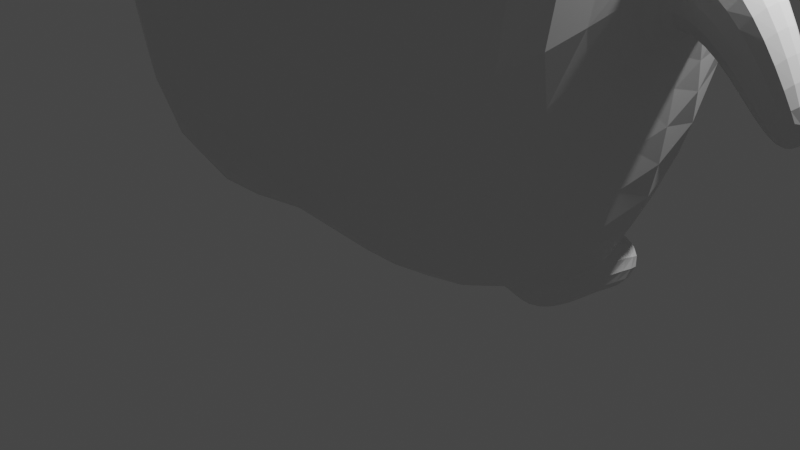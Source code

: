 # Source: lemming.blend  (saved by Blender 3.3.6; exported with 4.5.12 LTS)
import bpy
from mathutils import Matrix  # noqa: F401  (used for matrix-valued properties, if any)

bpy.ops.wm.read_factory_settings(use_empty=True)
scene = bpy.context.scene
scene.name = 'Scene'

# ---- collections
col_collection = bpy.data.collections.new('Collection'); scene.collection.children.link(col_collection)
col_backup = bpy.data.collections.new('backup'); scene.collection.children.link(col_backup)

# ---- materials (node trees are filled in below, after node groups)
mat_material = bpy.data.materials.new('Material')
mat_material.alpha_threshold = 0.0
mat_material.use_transparent_shadow = False
mat_material.roughness = 0.5
mat_material.line_color = (0.0, 0.0, 0.0, 1.0)

# ---- material node trees
mat_material.use_nodes = True; mat_material.node_tree.nodes.clear()
_N = mat_material.node_tree.nodes; _L = mat_material.node_tree.links
n0 = _N.new('ShaderNodeOutputMaterial'); n0.name = 'Material Output'; n0.location = (300, 300)
n1 = _N.new('ShaderNodeBsdfPrincipled'); n1.name = 'Principled BSDF'; n1.location = (10, 300)
n1.distribution = 'GGX'
n1.subsurface_method = 'RANDOM_WALK_SKIN'
n1.inputs[3].default_value = 1.45
n1.inputs[27].default_value = (0.0, 0.0, 0.0, 1.0)
n1.inputs[28].default_value = 1.0
_L.new(n1.outputs[0], n0.inputs[0])
n0.is_active_output = True

# ---- world
world_world = bpy.data.worlds.new('World'); scene.world = world_world
world_world.use_nodes = True; world_world.node_tree.nodes.clear()
_N = world_world.node_tree.nodes; _L = world_world.node_tree.links
n0 = _N.new('ShaderNodeOutputWorld'); n0.name = 'World Output'; n0.location = (300, 300)
n1 = _N.new('ShaderNodeBackground'); n1.name = 'Background'; n1.location = (10, 300)
n1.inputs[0].default_value = (0.05088, 0.05088, 0.05088, 1.0)
_L.new(n1.outputs[0], n0.inputs[0])
n0.is_active_output = True
world_world.color = (0.05088, 0.05088, 0.05088)
world_world.use_sun_shadow = False
world_world.sun_shadow_jitter_overblur = 0.0

# ---- cameras
cam_camera = bpy.data.cameras.new('Camera')
cam_camera.clip_end = 100.0
cam_camera.ortho_scale = 7.314

# ---- lights
light_light = bpy.data.lights.new('Light', 'POINT')
light_light.transmission_factor = 0.0
light_light.energy = 1000.0
light_light.shadow_soft_size = 0.1
light_light.shadow_maximum_resolution = 0.006
light_light.use_absolute_resolution = True

# ---- meshes
me_cube = bpy.data.meshes.new('Cube')
me_cube.from_pydata([(-2.839, 0.533, 1.462), (-2.625, 0.482, 0.5251), (-2.839, -0.533, 1.462), (-2.625, -0.482, 0.5251), (-2.166, -1.482, 4.587), (-2.166, 1.482, 4.587), (-0.2441, 2.058, -1.663), (-0.2383, -2.182, 2.029), (-0.2441, -2.058, -1.663), (-0.2383, 2.182, 2.029), (-0.2544, -1.482, 4.996), (-0.2544, 1.482, 4.996), (-1.77, 0.7768, -2.467), (-1.77, -0.0628, -2.467), (-1.142, 0.7768, -2.467), (-1.142, -0.0628, -2.467), (-0.9234, -0.267, -1.851), (-0.9234, 0.9809, -1.851), (-1.858, 0.9809, -1.851), (-1.858, -0.267, -1.851), (-1.142, 1.445, -2.689), (-1.77, 1.445, -2.689), (-0.9234, 1.649, -2.072), (-1.858, 1.649, -2.072), (-2.25, 2.058, -1.651), (-2.25, -2.058, -1.651), (-2.379, -2.182, 2.041), (-2.379, 2.182, 2.041), (-3.231, 0.302, 0.3787), (-3.231, -0.302, 0.3787), (-3.61, -0.334, 0.8291), (-3.61, 0.334, 0.8291), (-2.907, -0.4385, 0.5974), (-2.907, 0.4385, 0.5974), (-3.216, 0.4849, 1.351), (-3.216, -0.4849, 1.351), (-3.721, 0.1895, -0.2418), (-3.721, -0.1895, -0.2418), (-3.96, -0.2096, 0.04081), (-3.96, 0.2096, 0.04081), (-0.8381, 1.811, 3.777), (-0.8381, 1.987, 3.601), (-0.8381, 2.082, 3.371), (-0.8381, 2.094, 3.247), (-0.8381, 2.082, 3.123), (-0.8381, 1.987, 2.893), (-0.8138, 1.578, 3.873), (-0.7904, 1.696, 3.836), (-0.7689, 1.804, 3.777), (-0.7501, 1.899, 3.698), (-0.7346, 1.977, 3.601), (-0.7231, 2.034, 3.491), (-0.716, 2.07, 3.371), (-0.7136, 2.082, 3.247), (-0.716, 2.07, 3.123), (-0.7231, 2.034, 3.003), (-0.7346, 1.977, 2.893), (-0.7501, 1.899, 2.796), (-0.7689, 1.804, 2.717), (-0.7904, 1.696, 2.658), (-0.8138, 1.578, 2.621), (-0.7904, 1.571, 3.873), (-0.7446, 1.682, 3.836), (-0.7024, 1.784, 3.777), (-0.6654, 1.873, 3.698), (-0.6351, 1.946, 3.601), (-0.6125, 2.001, 3.491), (-0.5986, 2.034, 3.371), (-0.5939, 2.046, 3.247), (-0.5986, 2.034, 3.123), (-0.6125, 2.001, 3.003), (-0.6351, 1.946, 2.893), (-0.6654, 1.873, 2.796), (-0.7024, 1.784, 2.717), (-0.7446, 1.682, 2.658), (-0.7904, 1.571, 2.621), (-0.7689, 1.56, 3.873), (-0.7024, 1.659, 3.836), (-0.6412, 1.751, 3.777), (-0.5875, 1.831, 3.698), (-0.5434, 1.897, 3.601), (-0.5106, 1.946, 3.491), (-0.4905, 1.977, 3.371), (-0.4836, 1.987, 3.247), (-0.4905, 1.977, 3.123), (-0.5106, 1.946, 3.003), (-0.5434, 1.897, 2.893), (-0.5875, 1.831, 2.796), (-0.6412, 1.751, 2.717), (-0.7024, 1.659, 2.658), (-0.7689, 1.56, 2.621), (-0.7501, 1.544, 3.873), (-0.6654, 1.629, 3.836), (-0.5875, 1.707, 3.777), (-0.5191, 1.775, 3.698), (-0.463, 1.831, 3.601), (-0.4213, 1.873, 3.491), (-0.3956, 1.899, 3.371), (-0.387, 1.907, 3.247), (-0.3956, 1.899, 3.123), (-0.4213, 1.873, 3.003), (-0.463, 1.831, 2.893), (-0.5191, 1.775, 2.796), (-0.5875, 1.707, 2.717), (-0.6654, 1.629, 2.658), (-0.7501, 1.544, 2.621), (-0.7346, 1.526, 3.873), (-0.6351, 1.592, 3.836), (-0.5434, 1.653, 3.777), (-0.463, 1.707, 3.698), (-0.397, 1.751, 3.601), (-0.348, 1.784, 3.491), (-0.3178, 1.804, 3.371), (-0.3076, 1.811, 3.247), (-0.3178, 1.804, 3.123), (-0.348, 1.784, 3.003), (-0.397, 1.751, 2.893), (-0.463, 1.707, 2.796), (-0.5434, 1.653, 2.717), (-0.6351, 1.592, 2.658), (-0.7346, 1.526, 2.621), (-0.8381, 1.456, 3.885), (-0.7231, 1.504, 3.873), (-0.6125, 1.55, 3.836), (-0.5106, 1.592, 3.777), (-0.4213, 1.629, 3.698), (-0.348, 1.659, 3.601), (-0.2935, 1.682, 3.491), (-0.26, 1.696, 3.371), (-0.2487, 1.701, 3.247), (-0.26, 1.696, 3.123), (-0.2935, 1.682, 3.003), (-0.348, 1.659, 2.893), (-0.4213, 1.629, 2.796), (-0.5106, 1.592, 2.717), (-0.6125, 1.55, 2.658), (-0.7231, 1.504, 2.621), (-0.716, 1.481, 3.873), (-0.5986, 1.504, 3.836), (-0.4905, 1.526, 3.777), (-0.3956, 1.544, 3.698), (-0.3178, 1.56, 3.601), (-0.26, 1.571, 3.491), (-0.2244, 1.578, 3.371), (-0.2124, 1.581, 3.247), (-0.2244, 1.578, 3.123), (-0.26, 1.571, 3.003), (-0.3178, 1.56, 2.893), (-0.3956, 1.544, 2.796), (-0.4905, 1.526, 2.717), (-0.5986, 1.504, 2.658), (-0.716, 1.481, 2.621), (-0.7136, 1.456, 3.873), (-0.5939, 1.456, 3.836), (-0.4836, 1.456, 3.777), (-0.387, 1.456, 3.698), (-0.3076, 1.456, 3.601), (-0.2487, 1.456, 3.491), (-0.2124, 1.456, 3.371), (-0.2001, 1.456, 3.247), (-0.2124, 1.456, 3.123), (-0.2487, 1.456, 3.003), (-0.3076, 1.456, 2.893), (-0.387, 1.456, 2.796), (-0.4836, 1.456, 2.717), (-0.5939, 1.456, 2.658), (-0.7136, 1.456, 2.621), (-0.716, 1.432, 3.873), (-0.5986, 1.409, 3.836), (-0.4905, 1.387, 3.777), (-0.3956, 1.368, 3.698), (-0.3178, 1.353, 3.601), (-0.26, 1.341, 3.491), (-0.2244, 1.334, 3.371), (-0.2124, 1.332, 3.247), (-0.2244, 1.334, 3.123), (-0.26, 1.341, 3.003), (-0.3178, 1.353, 2.893), (-0.3956, 1.368, 2.796), (-0.4905, 1.387, 2.717), (-0.5986, 1.409, 2.658), (-0.716, 1.432, 2.621), (-0.7231, 1.409, 3.873), (-0.6125, 1.363, 3.836), (-0.5106, 1.321, 3.777), (-0.4213, 1.284, 3.698), (-0.348, 1.253, 3.601), (-0.2935, 1.231, 3.491), (-0.26, 1.217, 3.371), (-0.2487, 1.212, 3.247), (-0.26, 1.217, 3.123), (-0.2935, 1.231, 3.003), (-0.348, 1.253, 2.893), (-0.4213, 1.284, 2.796), (-0.5106, 1.321, 2.717), (-0.6125, 1.363, 2.658), (-0.7231, 1.409, 2.621), (-0.7346, 1.387, 3.873), (-0.6351, 1.321, 3.836), (-0.5434, 1.259, 3.777), (-0.463, 1.206, 3.698), (-0.397, 1.162, 3.601), (-0.348, 1.129, 3.491), (-0.3178, 1.109, 3.371), (-0.3076, 1.102, 3.247), (-0.3178, 1.109, 3.123), (-0.348, 1.129, 3.003), (-0.397, 1.162, 2.893), (-0.463, 1.206, 2.796), (-0.5434, 1.259, 2.717), (-0.6351, 1.321, 2.658), (-0.7346, 1.387, 2.621), (-0.7501, 1.368, 3.873), (-0.6654, 1.284, 3.836), (-0.5875, 1.206, 3.777), (-0.5191, 1.137, 3.698), (-0.463, 1.081, 3.601), (-0.4213, 1.04, 3.491), (-0.3956, 1.014, 3.371), (-0.387, 1.005, 3.247), (-0.3956, 1.014, 3.123), (-0.4213, 1.04, 3.003), (-0.463, 1.081, 2.893), (-0.5191, 1.137, 2.796), (-0.5875, 1.206, 2.717), (-0.6654, 1.284, 2.658), (-0.7501, 1.368, 2.621), (-0.7689, 1.353, 3.873), (-0.7024, 1.253, 3.836), (-0.6412, 1.162, 3.777), (-0.5875, 1.081, 3.698), (-0.5434, 1.015, 3.601), (-0.5106, 0.9663, 3.491), (-0.4905, 0.9361, 3.371), (-0.4836, 0.9259, 3.247), (-0.4905, 0.9361, 3.123), (-0.5106, 0.9663, 3.003), (-0.5434, 1.015, 2.893), (-0.5875, 1.081, 2.796), (-0.6412, 1.162, 2.717), (-0.7024, 1.253, 2.658), (-0.7689, 1.353, 2.621), (-0.7904, 1.341, 3.873), (-0.7446, 1.231, 3.836), (-0.7024, 1.129, 3.777), (-0.6654, 1.04, 3.698), (-0.6351, 0.9663, 3.601), (-0.6125, 0.9119, 3.491), (-0.5986, 0.8783, 3.371), (-0.5939, 0.867, 3.247), (-0.5986, 0.8783, 3.123), (-0.6125, 0.9119, 3.003), (-0.6351, 0.9663, 2.893), (-0.6654, 1.04, 2.796), (-0.7024, 1.129, 2.717), (-0.7446, 1.231, 2.658), (-0.7904, 1.341, 2.621), (-0.8138, 1.334, 3.873), (-0.7904, 1.217, 3.836), (-0.7689, 1.109, 3.777), (-0.7501, 1.014, 3.698), (-0.7346, 0.9361, 3.601), (-0.7231, 0.8783, 3.491), (-0.716, 0.8427, 3.371), (-0.7136, 0.8307, 3.247), (-0.716, 0.8427, 3.123), (-0.7231, 0.8783, 3.003), (-0.7346, 0.9361, 2.893), (-0.7501, 1.014, 2.796), (-0.7689, 1.109, 2.717), (-0.7904, 1.217, 2.658), (-0.8138, 1.334, 2.621), (-0.8381, 1.332, 3.873), (-0.8381, 1.212, 3.836), (-0.8381, 1.102, 3.777), (-0.8381, 1.005, 3.698), (-0.8381, 0.9259, 3.601), (-0.8381, 0.867, 3.491), (-0.8381, 0.8307, 3.371), (-0.8381, 0.8184, 3.247), (-0.8381, 0.8307, 3.123), (-0.8381, 0.867, 3.003), (-0.8381, 0.9259, 2.893), (-0.8381, 1.005, 2.796), (-0.8381, 1.102, 2.717), (-0.8381, 1.212, 2.658), (-0.8381, 1.332, 2.621), (-0.8623, 1.334, 3.873), (-0.8857, 1.217, 3.836), (-0.9072, 1.109, 3.777), (-0.9261, 1.014, 3.698), (-0.9416, 0.9361, 3.601), (-0.9531, 0.8783, 3.491), (-0.9601, 0.8427, 3.371), (-0.9625, 0.8307, 3.247), (-0.9601, 0.8427, 3.123), (-0.9531, 0.8783, 3.003), (-0.9416, 0.9361, 2.893), (-0.9261, 1.014, 2.796), (-0.9072, 1.109, 2.717), (-0.8857, 1.217, 2.658), (-0.8623, 1.334, 2.621), (-0.8857, 1.341, 3.873), (-0.9315, 1.231, 3.836), (-0.9737, 1.129, 3.777), (-1.011, 1.04, 3.698), (-1.041, 0.9663, 3.601), (-1.064, 0.9119, 3.491), (-1.078, 0.8783, 3.371), (-1.082, 0.867, 3.247), (-1.078, 0.8783, 3.123), (-1.064, 0.9119, 3.003), (-1.041, 0.9663, 2.893), (-1.011, 1.04, 2.796), (-0.9737, 1.129, 2.717), (-0.9315, 1.231, 2.658), (-0.8857, 1.341, 2.621), (-0.9072, 1.353, 3.873), (-0.9737, 1.253, 3.836), (-1.035, 1.162, 3.777), (-1.089, 1.081, 3.698), (-1.133, 1.015, 3.601), (-1.166, 0.9663, 3.491), (-1.186, 0.9361, 3.371), (-1.192, 0.9259, 3.247), (-1.186, 0.9361, 3.123), (-1.166, 0.9663, 3.003), (-1.133, 1.015, 2.893), (-1.089, 1.081, 2.796), (-1.035, 1.162, 2.717), (-0.9737, 1.253, 2.658), (-0.9072, 1.353, 2.621), (-0.9261, 1.368, 3.873), (-1.011, 1.284, 3.836), (-1.089, 1.206, 3.777), (-1.157, 1.137, 3.698), (-1.213, 1.081, 3.601), (-1.255, 1.04, 3.491), (-1.281, 1.014, 3.371), (-1.289, 1.005, 3.247), (-1.281, 1.014, 3.123), (-1.255, 1.04, 3.003), (-1.213, 1.081, 2.893), (-1.157, 1.137, 2.796), (-1.089, 1.206, 2.717), (-1.011, 1.284, 2.658), (-0.9261, 1.368, 2.621), (-0.8381, 1.456, 2.609), (-0.9416, 1.387, 3.873), (-1.041, 1.321, 3.836), (-1.133, 1.259, 3.777), (-1.213, 1.206, 3.698), (-1.279, 1.162, 3.601), (-1.328, 1.129, 3.491), (-1.358, 1.109, 3.371), (-1.369, 1.102, 3.247), (-1.358, 1.109, 3.123), (-1.328, 1.129, 3.003), (-1.279, 1.162, 2.893), (-1.213, 1.206, 2.796), (-1.133, 1.259, 2.717), (-1.041, 1.321, 2.658), (-0.9416, 1.387, 2.621), (-0.9531, 1.409, 3.873), (-1.064, 1.363, 3.836), (-1.166, 1.321, 3.777), (-1.255, 1.284, 3.698), (-1.328, 1.253, 3.601), (-1.383, 1.231, 3.491), (-1.416, 1.217, 3.371), (-1.427, 1.212, 3.247), (-1.416, 1.217, 3.123), (-1.383, 1.231, 3.003), (-1.328, 1.253, 2.893), (-1.255, 1.284, 2.796), (-1.166, 1.321, 2.717), (-1.064, 1.363, 2.658), (-0.9531, 1.409, 2.621), (-0.9601, 1.432, 3.873), (-1.078, 1.409, 3.836), (-1.186, 1.387, 3.777), (-1.281, 1.368, 3.698), (-1.358, 1.353, 3.601), (-1.416, 1.341, 3.491), (-1.452, 1.334, 3.371), (-1.464, 1.332, 3.247), (-1.452, 1.334, 3.123), (-1.416, 1.341, 3.003), (-1.358, 1.353, 2.893), (-1.281, 1.368, 2.796), (-1.186, 1.387, 2.717), (-1.078, 1.409, 2.658), (-0.9601, 1.432, 2.621), (-0.9625, 1.456, 3.873), (-1.082, 1.456, 3.836), (-1.192, 1.456, 3.777), (-1.289, 1.456, 3.698), (-1.369, 1.456, 3.601), (-1.427, 1.456, 3.491), (-1.464, 1.456, 3.371), (-1.476, 1.456, 3.247), (-1.464, 1.456, 3.123), (-1.427, 1.456, 3.003), (-1.369, 1.456, 2.893), (-1.289, 1.456, 2.796), (-1.192, 1.456, 2.717), (-1.082, 1.456, 2.658), (-0.9625, 1.456, 2.621), (-0.9601, 1.481, 3.873), (-1.078, 1.504, 3.836), (-1.186, 1.526, 3.777), (-1.281, 1.544, 3.698), (-1.358, 1.56, 3.601), (-1.416, 1.571, 3.491), (-1.452, 1.578, 3.371), (-1.464, 1.581, 3.247), (-1.452, 1.578, 3.123), (-1.416, 1.571, 3.003), (-1.358, 1.56, 2.893), (-1.281, 1.544, 2.796), (-1.186, 1.526, 2.717), (-1.078, 1.504, 2.658), (-0.9601, 1.481, 2.621), (-0.9531, 1.504, 3.873), (-1.064, 1.55, 3.836), (-1.166, 1.592, 3.777), (-1.255, 1.629, 3.698), (-1.328, 1.659, 3.601), (-1.383, 1.682, 3.491), (-1.416, 1.696, 3.371), (-1.427, 1.701, 3.247), (-1.416, 1.696, 3.123), (-1.383, 1.682, 3.003), (-1.328, 1.659, 2.893), (-1.255, 1.629, 2.796), (-1.166, 1.592, 2.717), (-1.064, 1.55, 2.658), (-0.9531, 1.504, 2.621), (-0.9416, 1.526, 3.873), (-1.041, 1.592, 3.836), (-1.133, 1.653, 3.777), (-1.213, 1.707, 3.698), (-1.279, 1.751, 3.601), (-1.328, 1.784, 3.491), (-1.358, 1.804, 3.371), (-1.369, 1.811, 3.247), (-1.358, 1.804, 3.123), (-1.328, 1.784, 3.003), (-1.279, 1.751, 2.893), (-1.213, 1.707, 2.796), (-1.133, 1.653, 2.717), (-1.041, 1.592, 2.658), (-0.9416, 1.526, 2.621), (-0.9261, 1.544, 3.873), (-1.011, 1.629, 3.836), (-1.089, 1.707, 3.777), (-1.157, 1.775, 3.698), (-1.213, 1.831, 3.601), (-1.255, 1.873, 3.491), (-1.281, 1.899, 3.371), (-1.289, 1.907, 3.247), (-1.281, 1.899, 3.123), (-1.255, 1.873, 3.003), (-1.213, 1.831, 2.893), (-1.157, 1.775, 2.796), (-1.089, 1.707, 2.717), (-1.011, 1.629, 2.658), (-0.9261, 1.544, 2.621), (-0.9072, 1.56, 3.873), (-0.9737, 1.659, 3.836), (-1.035, 1.751, 3.777), (-1.089, 1.831, 3.698), (-1.133, 1.897, 3.601), (-1.166, 1.946, 3.491), (-1.186, 1.977, 3.371), (-1.192, 1.987, 3.247), (-1.186, 1.977, 3.123), (-1.166, 1.946, 3.003), (-1.133, 1.897, 2.893), (-1.089, 1.831, 2.796), (-1.035, 1.751, 2.717), (-0.9737, 1.659, 2.658), (-0.9072, 1.56, 2.621), (-0.8857, 1.571, 3.873), (-0.9315, 1.682, 3.836), (-0.9737, 1.784, 3.777), (-1.011, 1.873, 3.698), (-1.041, 1.946, 3.601), (-1.064, 2.001, 3.491), (-1.078, 2.034, 3.371), (-1.082, 2.046, 3.247), (-1.078, 2.034, 3.123), (-1.064, 2.001, 3.003), (-1.041, 1.946, 2.893), (-1.011, 1.873, 2.796), (-0.9737, 1.784, 2.717), (-0.9315, 1.682, 2.658), (-0.8857, 1.571, 2.621), (-0.8623, 1.578, 3.873), (-0.8857, 1.696, 3.836), (-0.9072, 1.804, 3.777), (-0.9261, 1.899, 3.698), (-0.9416, 1.977, 3.601), (-0.9531, 2.034, 3.491), (-0.9601, 2.07, 3.371), (-0.9625, 2.082, 3.247), (-0.9601, 2.07, 3.123), (-0.9531, 2.034, 3.003), (-0.9416, 1.977, 2.893), (-0.9261, 1.899, 2.796), (-0.9072, 1.804, 2.717), (-0.8857, 1.696, 2.658), (-0.8623, 1.578, 2.621), (-0.8381, 1.581, 3.873), (-0.8381, 1.701, 3.836), (-0.8381, 1.907, 3.698), (-0.8381, 2.046, 3.491), (-0.8381, 2.046, 3.003), (-0.8381, 1.907, 2.796), (-0.8381, 1.811, 2.717), (-0.8381, 1.701, 2.658), (-0.8381, 1.581, 2.621)], [], [(8, 7, 26, 25), (33, 32, 29, 28), (11, 5, 4, 10), (27, 26, 4, 5), (9, 27, 5, 11), (24, 27, 9, 6), (17, 16, 15, 14), (26, 7, 10, 4), (12, 14, 15, 13), (14, 12, 21, 20), (16, 19, 13, 15), (19, 18, 12, 13), (25, 24, 18, 19), (8, 25, 19, 16), (24, 6, 17, 18), (6, 8, 16, 17), (23, 22, 20, 21), (12, 18, 23, 21), (17, 14, 20, 22), (18, 17, 22, 23), (3, 1, 24, 25), (2, 3, 25, 26), (1, 0, 27, 24), (0, 2, 26, 27), (30, 31, 39, 38), (35, 34, 31, 30), (32, 35, 30, 29), (34, 33, 28, 31), (0, 1, 33, 34), (3, 2, 35, 32), (2, 0, 34, 35), (1, 3, 32, 33), (37, 38, 39, 36), (29, 30, 38, 37), (31, 28, 36, 39), (28, 29, 37, 36), (45, 517, 55, 56), (515, 40, 48, 49), (518, 45, 56, 57), (41, 515, 49, 50), (519, 518, 57, 58), (516, 41, 50, 51), (520, 519, 58, 59), (42, 516, 51, 52), (521, 520, 59, 60), (43, 42, 52, 53), (513, 121, 46), (347, 521, 60), (44, 43, 53, 54), (514, 513, 46, 47), (517, 44, 54, 55), (40, 514, 47, 48), (55, 54, 69, 70), (48, 47, 62, 63), (56, 55, 70, 71), (49, 48, 63, 64), (57, 56, 71, 72), (50, 49, 64, 65), (58, 57, 72, 73), (51, 50, 65, 66), (59, 58, 73, 74), (52, 51, 66, 67), (60, 59, 74, 75), (53, 52, 67, 68), (46, 121, 61), (347, 60, 75), (54, 53, 68, 69), (47, 46, 61, 62), (74, 73, 88, 89), (67, 66, 81, 82), (75, 74, 89, 90), (68, 67, 82, 83), (61, 121, 76), (347, 75, 90), (69, 68, 83, 84), (62, 61, 76, 77), (70, 69, 84, 85), (63, 62, 77, 78), (71, 70, 85, 86), (64, 63, 78, 79), (72, 71, 86, 87), (65, 64, 79, 80), (73, 72, 87, 88), (66, 65, 80, 81), (78, 77, 92, 93), (86, 85, 100, 101), (79, 78, 93, 94), (87, 86, 101, 102), (80, 79, 94, 95), (88, 87, 102, 103), (81, 80, 95, 96), (89, 88, 103, 104), (82, 81, 96, 97), (90, 89, 104, 105), (83, 82, 97, 98), (76, 121, 91), (347, 90, 105), (84, 83, 98, 99), (77, 76, 91, 92), (85, 84, 99, 100), (97, 96, 111, 112), (105, 104, 119, 120), (98, 97, 112, 113), (91, 121, 106), (347, 105, 120), (99, 98, 113, 114), (92, 91, 106, 107), (100, 99, 114, 115), (93, 92, 107, 108), (101, 100, 115, 116), (94, 93, 108, 109), (102, 101, 116, 117), (95, 94, 109, 110), (103, 102, 117, 118), (96, 95, 110, 111), (104, 103, 118, 119), (116, 115, 131, 132), (109, 108, 124, 125), (117, 116, 132, 133), (110, 109, 125, 126), (118, 117, 133, 134), (111, 110, 126, 127), (119, 118, 134, 135), (112, 111, 127, 128), (120, 119, 135, 136), (113, 112, 128, 129), (106, 121, 122), (347, 120, 136), (114, 113, 129, 130), (107, 106, 122, 123), (115, 114, 130, 131), (108, 107, 123, 124), (136, 135, 150, 151), (129, 128, 143, 144), (122, 121, 137), (347, 136, 151), (130, 129, 144, 145), (123, 122, 137, 138), (131, 130, 145, 146), (124, 123, 138, 139), (132, 131, 146, 147), (125, 124, 139, 140), (133, 132, 147, 148), (126, 125, 140, 141), (134, 133, 148, 149), (127, 126, 141, 142), (135, 134, 149, 150), (128, 127, 142, 143), (148, 147, 162, 163), (141, 140, 155, 156), (149, 148, 163, 164), (142, 141, 156, 157), (150, 149, 164, 165), (143, 142, 157, 158), (151, 150, 165, 166), (144, 143, 158, 159), (137, 121, 152), (347, 151, 166), (145, 144, 159, 160), (138, 137, 152, 153), (146, 145, 160, 161), (139, 138, 153, 154), (147, 146, 161, 162), (140, 139, 154, 155), (152, 121, 167), (347, 166, 181), (160, 159, 174, 175), (153, 152, 167, 168), (161, 160, 175, 176), (154, 153, 168, 169), (162, 161, 176, 177), (155, 154, 169, 170), (163, 162, 177, 178), (156, 155, 170, 171), (164, 163, 178, 179), (157, 156, 171, 172), (165, 164, 179, 180), (158, 157, 172, 173), (166, 165, 180, 181), (159, 158, 173, 174), (171, 170, 185, 186), (179, 178, 193, 194), (172, 171, 186, 187), (180, 179, 194, 195), (173, 172, 187, 188), (181, 180, 195, 196), (174, 173, 188, 189), (167, 121, 182), (347, 181, 196), (175, 174, 189, 190), (168, 167, 182, 183), (176, 175, 190, 191), (169, 168, 183, 184), (177, 176, 191, 192), (170, 169, 184, 185), (178, 177, 192, 193), (190, 189, 204, 205), (183, 182, 197, 198), (191, 190, 205, 206), (184, 183, 198, 199), (192, 191, 206, 207), (185, 184, 199, 200), (193, 192, 207, 208), (186, 185, 200, 201), (194, 193, 208, 209), (187, 186, 201, 202), (195, 194, 209, 210), (188, 187, 202, 203), (196, 195, 210, 211), (189, 188, 203, 204), (182, 121, 197), (347, 196, 211), (209, 208, 223, 224), (202, 201, 216, 217), (210, 209, 224, 225), (203, 202, 217, 218), (211, 210, 225, 226), (204, 203, 218, 219), (197, 121, 212), (347, 211, 226), (205, 204, 219, 220), (198, 197, 212, 213), (206, 205, 220, 221), (199, 198, 213, 214), (207, 206, 221, 222), (200, 199, 214, 215), (208, 207, 222, 223), (201, 200, 215, 216), (213, 212, 227, 228), (221, 220, 235, 236), (214, 213, 228, 229), (222, 221, 236, 237), (215, 214, 229, 230), (223, 222, 237, 238), (216, 215, 230, 231), (224, 223, 238, 239), (217, 216, 231, 232), (225, 224, 239, 240), (218, 217, 232, 233), (226, 225, 240, 241), (219, 218, 233, 234), (212, 121, 227), (347, 226, 241), (220, 219, 234, 235), (232, 231, 246, 247), (240, 239, 254, 255), (233, 232, 247, 248), (241, 240, 255, 256), (234, 233, 248, 249), (227, 121, 242), (347, 241, 256), (235, 234, 249, 250), (228, 227, 242, 243), (236, 235, 250, 251), (229, 228, 243, 244), (237, 236, 251, 252), (230, 229, 244, 245), (238, 237, 252, 253), (231, 230, 245, 246), (239, 238, 253, 254), (251, 250, 265, 266), (244, 243, 258, 259), (252, 251, 266, 267), (245, 244, 259, 260), (253, 252, 267, 268), (246, 245, 260, 261), (254, 253, 268, 269), (247, 246, 261, 262), (255, 254, 269, 270), (248, 247, 262, 263), (256, 255, 270, 271), (249, 248, 263, 264), (242, 121, 257), (347, 256, 271), (250, 249, 264, 265), (243, 242, 257, 258), (270, 269, 284, 285), (263, 262, 277, 278), (271, 270, 285, 286), (264, 263, 278, 279), (257, 121, 272), (347, 271, 286), (265, 264, 279, 280), (258, 257, 272, 273), (266, 265, 280, 281), (259, 258, 273, 274), (267, 266, 281, 282), (260, 259, 274, 275), (268, 267, 282, 283), (261, 260, 275, 276), (269, 268, 283, 284), (262, 261, 276, 277), (282, 281, 296, 297), (275, 274, 289, 290), (283, 282, 297, 298), (276, 275, 290, 291), (284, 283, 298, 299), (277, 276, 291, 292), (285, 284, 299, 300), (278, 277, 292, 293), (286, 285, 300, 301), (279, 278, 293, 294), (272, 121, 287), (347, 286, 301), (280, 279, 294, 295), (273, 272, 287, 288), (281, 280, 295, 296), (274, 273, 288, 289), (301, 300, 315, 316), (294, 293, 308, 309), (287, 121, 302), (347, 301, 316), (295, 294, 309, 310), (288, 287, 302, 303), (296, 295, 310, 311), (289, 288, 303, 304), (297, 296, 311, 312), (290, 289, 304, 305), (298, 297, 312, 313), (291, 290, 305, 306), (299, 298, 313, 314), (292, 291, 306, 307), (300, 299, 314, 315), (293, 292, 307, 308), (305, 304, 319, 320), (313, 312, 327, 328), (306, 305, 320, 321), (314, 313, 328, 329), (307, 306, 321, 322), (315, 314, 329, 330), (308, 307, 322, 323), (316, 315, 330, 331), (309, 308, 323, 324), (302, 121, 317), (347, 316, 331), (310, 309, 324, 325), (303, 302, 317, 318), (311, 310, 325, 326), (304, 303, 318, 319), (312, 311, 326, 327), (324, 323, 338, 339), (317, 121, 332), (347, 331, 346), (325, 324, 339, 340), (318, 317, 332, 333), (326, 325, 340, 341), (319, 318, 333, 334), (327, 326, 341, 342), (320, 319, 334, 335), (328, 327, 342, 343), (321, 320, 335, 336), (329, 328, 343, 344), (322, 321, 336, 337), (330, 329, 344, 345), (323, 322, 337, 338), (331, 330, 345, 346), (343, 342, 358, 359), (336, 335, 351, 352), (344, 343, 359, 360), (337, 336, 352, 353), (345, 344, 360, 361), (338, 337, 353, 354), (346, 345, 361, 362), (339, 338, 354, 355), (332, 121, 348), (347, 346, 362), (340, 339, 355, 356), (333, 332, 348, 349), (341, 340, 356, 357), (334, 333, 349, 350), (342, 341, 357, 358), (335, 334, 350, 351), (348, 121, 363), (347, 362, 377), (356, 355, 370, 371), (349, 348, 363, 364), (357, 356, 371, 372), (350, 349, 364, 365), (358, 357, 372, 373), (351, 350, 365, 366), (359, 358, 373, 374), (352, 351, 366, 367), (360, 359, 374, 375), (353, 352, 367, 368), (361, 360, 375, 376), (354, 353, 368, 369), (362, 361, 376, 377), (355, 354, 369, 370), (367, 366, 381, 382), (375, 374, 389, 390), (368, 367, 382, 383), (376, 375, 390, 391), (369, 368, 383, 384), (377, 376, 391, 392), (370, 369, 384, 385), (363, 121, 378), (347, 377, 392), (371, 370, 385, 386), (364, 363, 378, 379), (372, 371, 386, 387), (365, 364, 379, 380), (373, 372, 387, 388), (366, 365, 380, 381), (374, 373, 388, 389), (386, 385, 400, 401), (379, 378, 393, 394), (387, 386, 401, 402), (380, 379, 394, 395), (388, 387, 402, 403), (381, 380, 395, 396), (389, 388, 403, 404), (382, 381, 396, 397), (390, 389, 404, 405), (383, 382, 397, 398), (391, 390, 405, 406), (384, 383, 398, 399), (392, 391, 406, 407), (385, 384, 399, 400), (378, 121, 393), (347, 392, 407), (405, 404, 419, 420), (398, 397, 412, 413), (406, 405, 420, 421), (399, 398, 413, 414), (407, 406, 421, 422), (400, 399, 414, 415), (393, 121, 408), (347, 407, 422), (401, 400, 415, 416), (394, 393, 408, 409), (402, 401, 416, 417), (395, 394, 409, 410), (403, 402, 417, 418), (396, 395, 410, 411), (404, 403, 418, 419), (397, 396, 411, 412), (417, 416, 431, 432), (410, 409, 424, 425), (418, 417, 432, 433), (411, 410, 425, 426), (419, 418, 433, 434), (412, 411, 426, 427), (420, 419, 434, 435), (413, 412, 427, 428), (421, 420, 435, 436), (414, 413, 428, 429), (422, 421, 436, 437), (415, 414, 429, 430), (408, 121, 423), (347, 422, 437), (416, 415, 430, 431), (409, 408, 423, 424), (436, 435, 450, 451), (429, 428, 443, 444), (437, 436, 451, 452), (430, 429, 444, 445), (423, 121, 438), (347, 437, 452), (431, 430, 445, 446), (424, 423, 438, 439), (432, 431, 446, 447), (425, 424, 439, 440), (433, 432, 447, 448), (426, 425, 440, 441), (434, 433, 448, 449), (427, 426, 441, 442), (435, 434, 449, 450), (428, 427, 442, 443), (440, 439, 454, 455), (448, 447, 462, 463), (441, 440, 455, 456), (449, 448, 463, 464), (442, 441, 456, 457), (450, 449, 464, 465), (443, 442, 457, 458), (451, 450, 465, 466), (444, 443, 458, 459), (452, 451, 466, 467), (445, 444, 459, 460), (438, 121, 453), (347, 452, 467), (446, 445, 460, 461), (439, 438, 453, 454), (447, 446, 461, 462), (459, 458, 473, 474), (467, 466, 481, 482), (460, 459, 474, 475), (453, 121, 468), (347, 467, 482), (461, 460, 475, 476), (454, 453, 468, 469), (462, 461, 476, 477), (455, 454, 469, 470), (463, 462, 477, 478), (456, 455, 470, 471), (464, 463, 478, 479), (457, 456, 471, 472), (465, 464, 479, 480), (458, 457, 472, 473), (466, 465, 480, 481), (478, 477, 492, 493), (471, 470, 485, 486), (479, 478, 493, 494), (472, 471, 486, 487), (480, 479, 494, 495), (473, 472, 487, 488), (481, 480, 495, 496), (474, 473, 488, 489), (482, 481, 496, 497), (475, 474, 489, 490), (468, 121, 483), (347, 482, 497), (476, 475, 490, 491), (469, 468, 483, 484), (477, 476, 491, 492), (470, 469, 484, 485), (497, 496, 511, 512), (490, 489, 504, 505), (483, 121, 498), (347, 497, 512), (491, 490, 505, 506), (484, 483, 498, 499), (492, 491, 506, 507), (485, 484, 499, 500), (493, 492, 507, 508), (486, 485, 500, 501), (494, 493, 508, 509), (487, 486, 501, 502), (495, 494, 509, 510), (488, 487, 502, 503), (496, 495, 510, 511), (489, 488, 503, 504), (501, 500, 40, 515), (509, 508, 45, 518), (502, 501, 515, 41), (510, 509, 518, 519), (503, 502, 41, 516), (511, 510, 519, 520), (504, 503, 516, 42), (512, 511, 520, 521), (505, 504, 42, 43), (498, 121, 513), (347, 512, 521), (506, 505, 43, 44), (499, 498, 513, 514), (507, 506, 44, 517), (500, 499, 514, 40), (508, 507, 517, 45)])
_uv = me_cube.uv_layers.new(name='UVMap')
_uv.uv.foreach_set('vector', [0.375, 0.875, 0.625, 0.875, 0.625, 1.0, 0.375, 1.0, 0.4579, 0.1488, 0.4579, 0.1012, 0.4579, 0.1012, 0.4579, 0.1488, 0.75, 0.5, 0.875, 0.5, 0.875, 0.75, 0.75, 0.75, 0.625, 0.25, 0.625, 0.0, 0.625, 0.0, 0.625, 0.25, 0.625, 0.375, 0.625, 0.25, 0.625, 0.25, 0.625, 0.375, 0.375, 0.25, 0.625, 0.25, 0.625, 0.375, 0.375, 0.375, 0.0, 0.0, 0.0, 0.0, 0.0, 0.0, 0.0, 0.0, 0.625, 1.0, 0.625, 0.875, 0.625, 0.875, 0.625, 1.0, 0.125, 0.5, 0.25, 0.5, 0.25, 0.75, 0.125, 0.75, 0.25, 0.5, 0.125, 0.5, 0.125, 0.5, 0.25, 0.5, 0.375, 0.875, 0.375, 1.0, 0.375, 1.0, 0.375, 0.875, 0.375, 0.0, 0.375, 0.25, 0.375, 0.25, 0.375, 0.0, 0.375, 0.0, 0.375, 0.25, 0.375, 0.25, 0.375, 0.0, 0.375, 0.875, 0.375, 1.0, 0.375, 1.0, 0.375, 0.875, 0.375, 0.25, 0.375, 0.375, 0.375, 0.375, 0.375, 0.25, 0.0, 0.0, 0.0, 0.0, 0.0, 0.0, 0.0, 0.0, 0.375, 0.25, 0.375, 0.375, 0.375, 0.375, 0.375, 0.25, 0.375, 0.25, 0.375, 0.25, 0.375, 0.25, 0.375, 0.25, 0.0, 0.0, 0.0, 0.0, 0.0, 0.0, 0.0, 0.0, 0.375, 0.25, 0.375, 0.375, 0.375, 0.375, 0.375, 0.25, 0.4579, 0.1012, 0.4579, 0.1488, 0.375, 0.25, 0.375, 0.0, 0.5421, 0.09935, 0.4579, 0.1012, 0.375, 0.0, 0.625, 0.0, 0.4579, 0.1488, 0.5421, 0.1507, 0.625, 0.25, 0.375, 0.25, 0.5421, 0.1507, 0.5421, 0.09935, 0.625, 0.0, 0.625, 0.25, 0.5421, 0.09935, 0.5421, 0.1507, 0.5421, 0.1507, 0.5421, 0.09935, 0.5421, 0.09935, 0.5421, 0.1507, 0.5421, 0.1507, 0.5421, 0.09935, 0.4579, 0.1012, 0.5421, 0.09935, 0.5421, 0.09935, 0.4579, 0.1012, 0.5421, 0.1507, 0.4579, 0.1488, 0.4579, 0.1488, 0.5421, 0.1507, 0.5421, 0.1507, 0.4579, 0.1488, 0.4579, 0.1488, 0.5421, 0.1507, 0.4579, 0.1012, 0.5421, 0.09935, 0.5421, 0.09935, 0.4579, 0.1012, 0.5421, 0.09935, 0.5421, 0.1507, 0.5421, 0.1507, 0.5421, 0.09935, 0.4579, 0.1488, 0.4579, 0.1012, 0.4579, 0.1012, 0.4579, 0.1488, 0.4579, 0.1012, 0.5421, 0.09935, 0.5421, 0.1507, 0.4579, 0.1488, 0.4579, 0.1012, 0.5421, 0.09935, 0.5421, 0.09935, 0.4579, 0.1012, 0.5421, 0.1507, 0.4579, 0.1488, 0.4579, 0.1488, 0.5421, 0.1507, 0.4579, 0.1488, 0.4579, 0.1012, 0.4579, 0.1012, 0.4579, 0.1488, 0.75, 0.3125, 0.75, 0.375, 0.7188, 0.375, 0.7188, 0.3125, 0.75, 0.75, 0.75, 0.8125, 0.7188, 0.8125, 0.7188, 0.75, 0.75, 0.25, 0.75, 0.3125, 0.7188, 0.3125, 0.7188, 0.25, 0.75, 0.6875, 0.75, 0.75, 0.7188, 0.75, 0.7188, 0.6875, 0.75, 0.1875, 0.75, 0.25, 0.7188, 0.25, 0.7188, 0.1875, 0.75, 0.625, 0.75, 0.6875, 0.7188, 0.6875, 0.7188, 0.625, 0.75, 0.125, 0.75, 0.1875, 0.7188, 0.1875, 0.7188, 0.125, 0.75, 0.5625, 0.75, 0.625, 0.7188, 0.625, 0.7188, 0.5625, 0.75, 0.0625, 0.75, 0.125, 0.7188, 0.125, 0.7188, 0.0625, 0.75, 0.5, 0.75, 0.5625, 0.7188, 0.5625, 0.7188, 0.5, 0.75, 0.9375, 0.7344, 1.0, 0.7188, 0.9375, 0.7344, 0.0, 0.75, 0.0625, 0.7188, 0.0625, 0.75, 0.4375, 0.75, 0.5, 0.7188, 0.5, 0.7188, 0.4375, 0.75, 0.875, 0.75, 0.9375, 0.7188, 0.9375, 0.7188, 0.875, 0.75, 0.375, 0.75, 0.4375, 0.7188, 0.4375, 0.7188, 0.375, 0.75, 0.8125, 0.75, 0.875, 0.7188, 0.875, 0.7188, 0.8125, 0.7188, 0.375, 0.7188, 0.4375, 0.6875, 0.4375, 0.6875, 0.375, 0.7188, 0.8125, 0.7188, 0.875, 0.6875, 0.875, 0.6875, 0.8125, 0.7188, 0.3125, 0.7188, 0.375, 0.6875, 0.375, 0.6875, 0.3125, 0.7188, 0.75, 0.7188, 0.8125, 0.6875, 0.8125, 0.6875, 0.75, 0.7188, 0.25, 0.7188, 0.3125, 0.6875, 0.3125, 0.6875, 0.25, 0.7188, 0.6875, 0.7188, 0.75, 0.6875, 0.75, 0.6875, 0.6875, 0.7188, 0.1875, 0.7188, 0.25, 0.6875, 0.25, 0.6875, 0.1875, 0.7188, 0.625, 0.7188, 0.6875, 0.6875, 0.6875, 0.6875, 0.625, 0.7188, 0.125, 0.7188, 0.1875, 0.6875, 0.1875, 0.6875, 0.125, 0.7188, 0.5625, 0.7188, 0.625, 0.6875, 0.625, 0.6875, 0.5625, 0.7188, 0.0625, 0.7188, 0.125, 0.6875, 0.125, 0.6875, 0.0625, 0.7188, 0.5, 0.7188, 0.5625, 0.6875, 0.5625, 0.6875, 0.5, 0.7188, 0.9375, 0.7031, 1.0, 0.6875, 0.9375, 0.7031, 0.0, 0.7188, 0.0625, 0.6875, 0.0625, 0.7188, 0.4375, 0.7188, 0.5, 0.6875, 0.5, 0.6875, 0.4375, 0.7188, 0.875, 0.7188, 0.9375, 0.6875, 0.9375, 0.6875, 0.875, 0.6875, 0.125, 0.6875, 0.1875, 0.6562, 0.1875, 0.6562, 0.125, 0.6875, 0.5625, 0.6875, 0.625, 0.6562, 0.625, 0.6562, 0.5625, 0.6875, 0.0625, 0.6875, 0.125, 0.6562, 0.125, 0.6562, 0.0625, 0.6875, 0.5, 0.6875, 0.5625, 0.6562, 0.5625, 0.6562, 0.5, 0.6875, 0.9375, 0.6719, 1.0, 0.6562, 0.9375, 0.6719, 0.0, 0.6875, 0.0625, 0.6562, 0.0625, 0.6875, 0.4375, 0.6875, 0.5, 0.6562, 0.5, 0.6562, 0.4375, 0.6875, 0.875, 0.6875, 0.9375, 0.6562, 0.9375, 0.6562, 0.875, 0.6875, 0.375, 0.6875, 0.4375, 0.6562, 0.4375, 0.6562, 0.375, 0.6875, 0.8125, 0.6875, 0.875, 0.6562, 0.875, 0.6562, 0.8125, 0.6875, 0.3125, 0.6875, 0.375, 0.6562, 0.375, 0.6562, 0.3125, 0.6875, 0.75, 0.6875, 0.8125, 0.6562, 0.8125, 0.6562, 0.75, 0.6875, 0.25, 0.6875, 0.3125, 0.6562, 0.3125, 0.6562, 0.25, 0.6875, 0.6875, 0.6875, 0.75, 0.6562, 0.75, 0.6562, 0.6875, 0.6875, 0.1875, 0.6875, 0.25, 0.6562, 0.25, 0.6562, 0.1875, 0.6875, 0.625, 0.6875, 0.6875, 0.6562, 0.6875, 0.6562, 0.625, 0.6562, 0.8125, 0.6562, 0.875, 0.625, 0.875, 0.625, 0.8125, 0.6562, 0.3125, 0.6562, 0.375, 0.625, 0.375, 0.625, 0.3125, 0.6562, 0.75, 0.6562, 0.8125, 0.625, 0.8125, 0.625, 0.75, 0.6562, 0.25, 0.6562, 0.3125, 0.625, 0.3125, 0.625, 0.25, 0.6562, 0.6875, 0.6562, 0.75, 0.625, 0.75, 0.625, 0.6875, 0.6562, 0.1875, 0.6562, 0.25, 0.625, 0.25, 0.625, 0.1875, 0.6562, 0.625, 0.6562, 0.6875, 0.625, 0.6875, 0.625, 0.625, 0.6562, 0.125, 0.6562, 0.1875, 0.625, 0.1875, 0.625, 0.125, 0.6562, 0.5625, 0.6562, 0.625, 0.625, 0.625, 0.625, 0.5625, 0.6562, 0.0625, 0.6562, 0.125, 0.625, 0.125, 0.625, 0.0625, 0.6562, 0.5, 0.6562, 0.5625, 0.625, 0.5625, 0.625, 0.5, 0.6562, 0.9375, 0.6406, 1.0, 0.625, 0.9375, 0.6406, 0.0, 0.6562, 0.0625, 0.625, 0.0625, 0.6562, 0.4375, 0.6562, 0.5, 0.625, 0.5, 0.625, 0.4375, 0.6562, 0.875, 0.6562, 0.9375, 0.625, 0.9375, 0.625, 0.875, 0.6562, 0.375, 0.6562, 0.4375, 0.625, 0.4375, 0.625, 0.375, 0.625, 0.5625, 0.625, 0.625, 0.5938, 0.625, 0.5938, 0.5625, 0.625, 0.0625, 0.625, 0.125, 0.5938, 0.125, 0.5938, 0.0625, 0.625, 0.5, 0.625, 0.5625, 0.5938, 0.5625, 0.5938, 0.5, 0.625, 0.9375, 0.6094, 1.0, 0.5938, 0.9375, 0.6094, 0.0, 0.625, 0.0625, 0.5938, 0.0625, 0.625, 0.4375, 0.625, 0.5, 0.5938, 0.5, 0.5938, 0.4375, 0.625, 0.875, 0.625, 0.9375, 0.5938, 0.9375, 0.5938, 0.875, 0.625, 0.375, 0.625, 0.4375, 0.5938, 0.4375, 0.5938, 0.375, 0.625, 0.8125, 0.625, 0.875, 0.5938, 0.875, 0.5938, 0.8125, 0.625, 0.3125, 0.625, 0.375, 0.5938, 0.375, 0.5938, 0.3125, 0.625, 0.75, 0.625, 0.8125, 0.5938, 0.8125, 0.5938, 0.75, 0.625, 0.25, 0.625, 0.3125, 0.5938, 0.3125, 0.5938, 0.25, 0.625, 0.6875, 0.625, 0.75, 0.5938, 0.75, 0.5938, 0.6875, 0.625, 0.1875, 0.625, 0.25, 0.5938, 0.25, 0.5938, 0.1875, 0.625, 0.625, 0.625, 0.6875, 0.5938, 0.6875, 0.5938, 0.625, 0.625, 0.125, 0.625, 0.1875, 0.5938, 0.1875, 0.5938, 0.125, 0.5938, 0.3125, 0.5938, 0.375, 0.5625, 0.375, 0.5625, 0.3125, 0.5938, 0.75, 0.5938, 0.8125, 0.5625, 0.8125, 0.5625, 0.75, 0.5938, 0.25, 0.5938, 0.3125, 0.5625, 0.3125, 0.5625, 0.25, 0.5938, 0.6875, 0.5938, 0.75, 0.5625, 0.75, 0.5625, 0.6875, 0.5938, 0.1875, 0.5938, 0.25, 0.5625, 0.25, 0.5625, 0.1875, 0.5938, 0.625, 0.5938, 0.6875, 0.5625, 0.6875, 0.5625, 0.625, 0.5938, 0.125, 0.5938, 0.1875, 0.5625, 0.1875, 0.5625, 0.125, 0.5938, 0.5625, 0.5938, 0.625, 0.5625, 0.625, 0.5625, 0.5625, 0.5938, 0.0625, 0.5938, 0.125, 0.5625, 0.125, 0.5625, 0.0625, 0.5938, 0.5, 0.5938, 0.5625, 0.5625, 0.5625, 0.5625, 0.5, 0.5938, 0.9375, 0.5781, 1.0, 0.5625, 0.9375, 0.5781, 0.0, 0.5938, 0.0625, 0.5625, 0.0625, 0.5938, 0.4375, 0.5938, 0.5, 0.5625, 0.5, 0.5625, 0.4375, 0.5938, 0.875, 0.5938, 0.9375, 0.5625, 0.9375, 0.5625, 0.875, 0.5938, 0.375, 0.5938, 0.4375, 0.5625, 0.4375, 0.5625, 0.375, 0.5938, 0.8125, 0.5938, 0.875, 0.5625, 0.875, 0.5625, 0.8125, 0.5625, 0.0625, 0.5625, 0.125, 0.5312, 0.125, 0.5312, 0.0625, 0.5625, 0.5, 0.5625, 0.5625, 0.5312, 0.5625, 0.5312, 0.5, 0.5625, 0.9375, 0.5469, 1.0, 0.5312, 0.9375, 0.5469, 0.0, 0.5625, 0.0625, 0.5312, 0.0625, 0.5625, 0.4375, 0.5625, 0.5, 0.5312, 0.5, 0.5312, 0.4375, 0.5625, 0.875, 0.5625, 0.9375, 0.5312, 0.9375, 0.5312, 0.875, 0.5625, 0.375, 0.5625, 0.4375, 0.5312, 0.4375, 0.5312, 0.375, 0.5625, 0.8125, 0.5625, 0.875, 0.5312, 0.875, 0.5312, 0.8125, 0.5625, 0.3125, 0.5625, 0.375, 0.5312, 0.375, 0.5312, 0.3125, 0.5625, 0.75, 0.5625, 0.8125, 0.5312, 0.8125, 0.5312, 0.75, 0.5625, 0.25, 0.5625, 0.3125, 0.5312, 0.3125, 0.5312, 0.25, 0.5625, 0.6875, 0.5625, 0.75, 0.5312, 0.75, 0.5312, 0.6875, 0.5625, 0.1875, 0.5625, 0.25, 0.5312, 0.25, 0.5312, 0.1875, 0.5625, 0.625, 0.5625, 0.6875, 0.5312, 0.6875, 0.5312, 0.625, 0.5625, 0.125, 0.5625, 0.1875, 0.5312, 0.1875, 0.5312, 0.125, 0.5625, 0.5625, 0.5625, 0.625, 0.5312, 0.625, 0.5312, 0.5625, 0.5312, 0.25, 0.5312, 0.3125, 0.5, 0.3125, 0.5, 0.25, 0.5312, 0.6875, 0.5312, 0.75, 0.5, 0.75, 0.5, 0.6875, 0.5312, 0.1875, 0.5312, 0.25, 0.5, 0.25, 0.5, 0.1875, 0.5312, 0.625, 0.5312, 0.6875, 0.5, 0.6875, 0.5, 0.625, 0.5312, 0.125, 0.5312, 0.1875, 0.5, 0.1875, 0.5, 0.125, 0.5312, 0.5625, 0.5312, 0.625, 0.5, 0.625, 0.5, 0.5625, 0.5312, 0.0625, 0.5312, 0.125, 0.5, 0.125, 0.5, 0.0625, 0.5312, 0.5, 0.5312, 0.5625, 0.5, 0.5625, 0.5, 0.5, 0.5312, 0.9375, 0.5156, 1.0, 0.5, 0.9375, 0.5156, 0.0, 0.5312, 0.0625, 0.5, 0.0625, 0.5312, 0.4375, 0.5312, 0.5, 0.5, 0.5, 0.5, 0.4375, 0.5312, 0.875, 0.5312, 0.9375, 0.5, 0.9375, 0.5, 0.875, 0.5312, 0.375, 0.5312, 0.4375, 0.5, 0.4375, 0.5, 0.375, 0.5312, 0.8125, 0.5312, 0.875, 0.5, 0.875, 0.5, 0.8125, 0.5312, 0.3125, 0.5312, 0.375, 0.5, 0.375, 0.5, 0.3125, 0.5312, 0.75, 0.5312, 0.8125, 0.5, 0.8125, 0.5, 0.75, 0.5, 0.9375, 0.4844, 1.0, 0.4688, 0.9375, 0.4844, 0.0, 0.5, 0.0625, 0.4688, 0.0625, 0.5, 0.4375, 0.5, 0.5, 0.4687, 0.5, 0.4688, 0.4375, 0.5, 0.875, 0.5, 0.9375, 0.4688, 0.9375, 0.4688, 0.875, 0.5, 0.375, 0.5, 0.4375, 0.4688, 0.4375, 0.4688, 0.375, 0.5, 0.8125, 0.5, 0.875, 0.4688, 0.875, 0.4688, 0.8125, 0.5, 0.3125, 0.5, 0.375, 0.4688, 0.375, 0.4687, 0.3125, 0.5, 0.75, 0.5, 0.8125, 0.4688, 0.8125, 0.4688, 0.75, 0.5, 0.25, 0.5, 0.3125, 0.4687, 0.3125, 0.4688, 0.25, 0.5, 0.6875, 0.5, 0.75, 0.4688, 0.75, 0.4687, 0.6875, 0.5, 0.1875, 0.5, 0.25, 0.4688, 0.25, 0.4688, 0.1875, 0.5, 0.625, 0.5, 0.6875, 0.4687, 0.6875, 0.4688, 0.625, 0.5, 0.125, 0.5, 0.1875, 0.4688, 0.1875, 0.4688, 0.125, 0.5, 0.5625, 0.5, 0.625, 0.4688, 0.625, 0.4688, 0.5625, 0.5, 0.0625, 0.5, 0.125, 0.4688, 0.125, 0.4688, 0.0625, 0.5, 0.5, 0.5, 0.5625, 0.4688, 0.5625, 0.4687, 0.5, 0.4687, 0.6875, 0.4688, 0.75, 0.4375, 0.75, 0.4375, 0.6875, 0.4688, 0.1875, 0.4688, 0.25, 0.4375, 0.25, 0.4375, 0.1875, 0.4688, 0.625, 0.4687, 0.6875, 0.4375, 0.6875, 0.4375, 0.625, 0.4688, 0.125, 0.4688, 0.1875, 0.4375, 0.1875, 0.4375, 0.125, 0.4688, 0.5625, 0.4688, 0.625, 0.4375, 0.625, 0.4375, 0.5625, 0.4688, 0.0625, 0.4688, 0.125, 0.4375, 0.125, 0.4375, 0.0625, 0.4687, 0.5, 0.4688, 0.5625, 0.4375, 0.5625, 0.4375, 0.5, 0.4688, 0.9375, 0.4531, 1.0, 0.4375, 0.9375, 0.4531, 0.0, 0.4688, 0.0625, 0.4375, 0.0625, 0.4688, 0.4375, 0.4687, 0.5, 0.4375, 0.5, 0.4375, 0.4375, 0.4688, 0.875, 0.4688, 0.9375, 0.4375, 0.9375, 0.4375, 0.875, 0.4688, 0.375, 0.4688, 0.4375, 0.4375, 0.4375, 0.4375, 0.375, 0.4688, 0.8125, 0.4688, 0.875, 0.4375, 0.875, 0.4375, 0.8125, 0.4687, 0.3125, 0.4688, 0.375, 0.4375, 0.375, 0.4375, 0.3125, 0.4688, 0.75, 0.4688, 0.8125, 0.4375, 0.8125, 0.4375, 0.75, 0.4688, 0.25, 0.4687, 0.3125, 0.4375, 0.3125, 0.4375, 0.25, 0.4375, 0.4375, 0.4375, 0.5, 0.4062, 0.5, 0.4062, 0.4375, 0.4375, 0.875, 0.4375, 0.9375, 0.4062, 0.9375, 0.4062, 0.875, 0.4375, 0.375, 0.4375, 0.4375, 0.4062, 0.4375, 0.4062, 0.375, 0.4375, 0.8125, 0.4375, 0.875, 0.4062, 0.875, 0.4062, 0.8125, 0.4375, 0.3125, 0.4375, 0.375, 0.4062, 0.375, 0.4062, 0.3125, 0.4375, 0.75, 0.4375, 0.8125, 0.4062, 0.8125, 0.4062, 0.75, 0.4375, 0.25, 0.4375, 0.3125, 0.4062, 0.3125, 0.4062, 0.25, 0.4375, 0.6875, 0.4375, 0.75, 0.4062, 0.75, 0.4062, 0.6875, 0.4375, 0.1875, 0.4375, 0.25, 0.4062, 0.25, 0.4062, 0.1875, 0.4375, 0.625, 0.4375, 0.6875, 0.4062, 0.6875, 0.4062, 0.625, 0.4375, 0.125, 0.4375, 0.1875, 0.4062, 0.1875, 0.4062, 0.125, 0.4375, 0.5625, 0.4375, 0.625, 0.4062, 0.625, 0.4062, 0.5625, 0.4375, 0.0625, 0.4375, 0.125, 0.4062, 0.125, 0.4062, 0.0625, 0.4375, 0.5, 0.4375, 0.5625, 0.4062, 0.5625, 0.4062, 0.5, 0.4375, 0.9375, 0.4219, 1.0, 0.4062, 0.9375, 0.4219, 0.0, 0.4375, 0.0625, 0.4062, 0.0625, 0.4062, 0.1875, 0.4062, 0.25, 0.375, 0.25, 0.375, 0.1875, 0.4062, 0.625, 0.4062, 0.6875, 0.375, 0.6875, 0.375, 0.625, 0.4062, 0.125, 0.4062, 0.1875, 0.375, 0.1875, 0.375, 0.125, 0.4062, 0.5625, 0.4062, 0.625, 0.375, 0.625, 0.375, 0.5625, 0.4062, 0.0625, 0.4062, 0.125, 0.375, 0.125, 0.375, 0.0625, 0.4062, 0.5, 0.4062, 0.5625, 0.375, 0.5625, 0.375, 0.5, 0.4062, 0.9375, 0.3906, 1.0, 0.375, 0.9375, 0.3906, 0.0, 0.4062, 0.0625, 0.375, 0.0625, 0.4062, 0.4375, 0.4062, 0.5, 0.375, 0.5, 0.375, 0.4375, 0.4062, 0.875, 0.4062, 0.9375, 0.375, 0.9375, 0.375, 0.875, 0.4062, 0.375, 0.4062, 0.4375, 0.375, 0.4375, 0.375, 0.375, 0.4062, 0.8125, 0.4062, 0.875, 0.375, 0.875, 0.375, 0.8125, 0.4062, 0.3125, 0.4062, 0.375, 0.375, 0.375, 0.375, 0.3125, 0.4062, 0.75, 0.4062, 0.8125, 0.375, 0.8125, 0.375, 0.75, 0.4062, 0.25, 0.4062, 0.3125, 0.375, 0.3125, 0.375, 0.25, 0.4062, 0.6875, 0.4062, 0.75, 0.375, 0.75, 0.375, 0.6875, 0.375, 0.875, 0.375, 0.9375, 0.3438, 0.9375, 0.3438, 0.875, 0.375, 0.375, 0.375, 0.4375, 0.3438, 0.4375, 0.3438, 0.375, 0.375, 0.8125, 0.375, 0.875, 0.3438, 0.875, 0.3438, 0.8125, 0.375, 0.3125, 0.375, 0.375, 0.3438, 0.375, 0.3438, 0.3125, 0.375, 0.75, 0.375, 0.8125, 0.3438, 0.8125, 0.3438, 0.75, 0.375, 0.25, 0.375, 0.3125, 0.3438, 0.3125, 0.3438, 0.25, 0.375, 0.6875, 0.375, 0.75, 0.3438, 0.75, 0.3438, 0.6875, 0.375, 0.1875, 0.375, 0.25, 0.3438, 0.25, 0.3438, 0.1875, 0.375, 0.625, 0.375, 0.6875, 0.3438, 0.6875, 0.3438, 0.625, 0.375, 0.125, 0.375, 0.1875, 0.3438, 0.1875, 0.3438, 0.125, 0.375, 0.5625, 0.375, 0.625, 0.3438, 0.625, 0.3438, 0.5625, 0.375, 0.0625, 0.375, 0.125, 0.3438, 0.125, 0.3438, 0.0625, 0.375, 0.5, 0.375, 0.5625, 0.3438, 0.5625, 0.3437, 0.5, 0.375, 0.9375, 0.3594, 1.0, 0.3438, 0.9375, 0.3594, 0.0, 0.375, 0.0625, 0.3438, 0.0625, 0.375, 0.4375, 0.375, 0.5, 0.3437, 0.5, 0.3438, 0.4375, 0.3438, 0.625, 0.3438, 0.6875, 0.3125, 0.6875, 0.3125, 0.625, 0.3438, 0.125, 0.3438, 0.1875, 0.3125, 0.1875, 0.3125, 0.125, 0.3438, 0.5625, 0.3438, 0.625, 0.3125, 0.625, 0.3125, 0.5625, 0.3438, 0.0625, 0.3438, 0.125, 0.3125, 0.125, 0.3125, 0.0625, 0.3437, 0.5, 0.3438, 0.5625, 0.3125, 0.5625, 0.3125, 0.5, 0.3438, 0.9375, 0.3281, 1.0, 0.3125, 0.9375, 0.3281, 0.0, 0.3438, 0.0625, 0.3125, 0.0625, 0.3438, 0.4375, 0.3437, 0.5, 0.3125, 0.5, 0.3125, 0.4375, 0.3438, 0.875, 0.3438, 0.9375, 0.3125, 0.9375, 0.3125, 0.875, 0.3438, 0.375, 0.3438, 0.4375, 0.3125, 0.4375, 0.3125, 0.375, 0.3438, 0.8125, 0.3438, 0.875, 0.3125, 0.875, 0.3125, 0.8125, 0.3438, 0.3125, 0.3438, 0.375, 0.3125, 0.375, 0.3125, 0.3125, 0.3438, 0.75, 0.3438, 0.8125, 0.3125, 0.8125, 0.3125, 0.75, 0.3438, 0.25, 0.3438, 0.3125, 0.3125, 0.3125, 0.3125, 0.25, 0.3438, 0.6875, 0.3438, 0.75, 0.3125, 0.75, 0.3125, 0.6875, 0.3438, 0.1875, 0.3438, 0.25, 0.3125, 0.25, 0.3125, 0.1875, 0.3125, 0.375, 0.3125, 0.4375, 0.2812, 0.4375, 0.2812, 0.375, 0.3125, 0.8125, 0.3125, 0.875, 0.2812, 0.875, 0.2812, 0.8125, 0.3125, 0.3125, 0.3125, 0.375, 0.2812, 0.375, 0.2812, 0.3125, 0.3125, 0.75, 0.3125, 0.8125, 0.2812, 0.8125, 0.2812, 0.75, 0.3125, 0.25, 0.3125, 0.3125, 0.2812, 0.3125, 0.2812, 0.25, 0.3125, 0.6875, 0.3125, 0.75, 0.2812, 0.75, 0.2812, 0.6875, 0.3125, 0.1875, 0.3125, 0.25, 0.2812, 0.25, 0.2812, 0.1875, 0.3125, 0.625, 0.3125, 0.6875, 0.2812, 0.6875, 0.2812, 0.625, 0.3125, 0.125, 0.3125, 0.1875, 0.2812, 0.1875, 0.2812, 0.125, 0.3125, 0.5625, 0.3125, 0.625, 0.2812, 0.625, 0.2812, 0.5625, 0.3125, 0.0625, 0.3125, 0.125, 0.2812, 0.125, 0.2812, 0.0625, 0.3125, 0.5, 0.3125, 0.5625, 0.2812, 0.5625, 0.2812, 0.5, 0.3125, 0.9375, 0.2969, 1.0, 0.2812, 0.9375, 0.2969, 0.0, 0.3125, 0.0625, 0.2812, 0.0625, 0.3125, 0.4375, 0.3125, 0.5, 0.2812, 0.5, 0.2812, 0.4375, 0.3125, 0.875, 0.3125, 0.9375, 0.2812, 0.9375, 0.2812, 0.875, 0.2812, 0.125, 0.2812, 0.1875, 0.25, 0.1875, 0.25, 0.125, 0.2812, 0.5625, 0.2812, 0.625, 0.25, 0.625, 0.25, 0.5625, 0.2812, 0.0625, 0.2812, 0.125, 0.25, 0.125, 0.25, 0.0625, 0.2812, 0.5, 0.2812, 0.5625, 0.25, 0.5625, 0.25, 0.5, 0.2812, 0.9375, 0.2656, 1.0, 0.25, 0.9375, 0.2656, 0.0, 0.2812, 0.0625, 0.25, 0.0625, 0.2812, 0.4375, 0.2812, 0.5, 0.25, 0.5, 0.25, 0.4375, 0.2812, 0.875, 0.2812, 0.9375, 0.25, 0.9375, 0.25, 0.875, 0.2812, 0.375, 0.2812, 0.4375, 0.25, 0.4375, 0.25, 0.375, 0.2812, 0.8125, 0.2812, 0.875, 0.25, 0.875, 0.25, 0.8125, 0.2812, 0.3125, 0.2812, 0.375, 0.25, 0.375, 0.25, 0.3125, 0.2812, 0.75, 0.2812, 0.8125, 0.25, 0.8125, 0.25, 0.75, 0.2812, 0.25, 0.2812, 0.3125, 0.25, 0.3125, 0.25, 0.25, 0.2812, 0.6875, 0.2812, 0.75, 0.25, 0.75, 0.25, 0.6875, 0.2812, 0.1875, 0.2812, 0.25, 0.25, 0.25, 0.25, 0.1875, 0.2812, 0.625, 0.2812, 0.6875, 0.25, 0.6875, 0.25, 0.625, 0.25, 0.3125, 0.25, 0.375, 0.2188, 0.375, 0.2188, 0.3125, 0.25, 0.75, 0.25, 0.8125, 0.2188, 0.8125, 0.2188, 0.75, 0.25, 0.25, 0.25, 0.3125, 0.2188, 0.3125, 0.2188, 0.25, 0.25, 0.6875, 0.25, 0.75, 0.2188, 0.75, 0.2188, 0.6875, 0.25, 0.1875, 0.25, 0.25, 0.2188, 0.25, 0.2188, 0.1875, 0.25, 0.625, 0.25, 0.6875, 0.2188, 0.6875, 0.2188, 0.625, 0.25, 0.125, 0.25, 0.1875, 0.2188, 0.1875, 0.2188, 0.125, 0.25, 0.5625, 0.25, 0.625, 0.2188, 0.625, 0.2188, 0.5625, 0.25, 0.0625, 0.25, 0.125, 0.2188, 0.125, 0.2188, 0.0625, 0.25, 0.5, 0.25, 0.5625, 0.2188, 0.5625, 0.2187, 0.5, 0.25, 0.9375, 0.2344, 1.0, 0.2188, 0.9375, 0.2344, 0.0, 0.25, 0.0625, 0.2188, 0.0625, 0.25, 0.4375, 0.25, 0.5, 0.2187, 0.5, 0.2188, 0.4375, 0.25, 0.875, 0.25, 0.9375, 0.2188, 0.9375, 0.2188, 0.875, 0.25, 0.375, 0.25, 0.4375, 0.2188, 0.4375, 0.2188, 0.375, 0.25, 0.8125, 0.25, 0.875, 0.2188, 0.875, 0.2188, 0.8125, 0.2188, 0.0625, 0.2188, 0.125, 0.1875, 0.125, 0.1875, 0.0625, 0.2187, 0.5, 0.2188, 0.5625, 0.1875, 0.5625, 0.1875, 0.5, 0.2188, 0.9375, 0.2031, 1.0, 0.1875, 0.9375, 0.2031, 0.0, 0.2188, 0.0625, 0.1875, 0.0625, 0.2188, 0.4375, 0.2187, 0.5, 0.1875, 0.5, 0.1875, 0.4375, 0.2188, 0.875, 0.2188, 0.9375, 0.1875, 0.9375, 0.1875, 0.875, 0.2188, 0.375, 0.2188, 0.4375, 0.1875, 0.4375, 0.1875, 0.375, 0.2188, 0.8125, 0.2188, 0.875, 0.1875, 0.875, 0.1875, 0.8125, 0.2188, 0.3125, 0.2188, 0.375, 0.1875, 0.375, 0.1875, 0.3125, 0.2188, 0.75, 0.2188, 0.8125, 0.1875, 0.8125, 0.1875, 0.75, 0.2188, 0.25, 0.2188, 0.3125, 0.1875, 0.3125, 0.1875, 0.25, 0.2188, 0.6875, 0.2188, 0.75, 0.1875, 0.75, 0.1875, 0.6875, 0.2188, 0.1875, 0.2188, 0.25, 0.1875, 0.25, 0.1875, 0.1875, 0.2188, 0.625, 0.2188, 0.6875, 0.1875, 0.6875, 0.1875, 0.625, 0.2188, 0.125, 0.2188, 0.1875, 0.1875, 0.1875, 0.1875, 0.125, 0.2188, 0.5625, 0.2188, 0.625, 0.1875, 0.625, 0.1875, 0.5625, 0.1875, 0.75, 0.1875, 0.8125, 0.1562, 0.8125, 0.1562, 0.75, 0.1875, 0.25, 0.1875, 0.3125, 0.1562, 0.3125, 0.1562, 0.25, 0.1875, 0.6875, 0.1875, 0.75, 0.1562, 0.75, 0.1562, 0.6875, 0.1875, 0.1875, 0.1875, 0.25, 0.1562, 0.25, 0.1562, 0.1875, 0.1875, 0.625, 0.1875, 0.6875, 0.1562, 0.6875, 0.1563, 0.625, 0.1875, 0.125, 0.1875, 0.1875, 0.1562, 0.1875, 0.1562, 0.125, 0.1875, 0.5625, 0.1875, 0.625, 0.1563, 0.625, 0.1562, 0.5625, 0.1875, 0.0625, 0.1875, 0.125, 0.1562, 0.125, 0.1563, 0.0625, 0.1875, 0.5, 0.1875, 0.5625, 0.1562, 0.5625, 0.1562, 0.5, 0.1875, 0.9375, 0.1719, 1.0, 0.1563, 0.9375, 0.1719, 0.0, 0.1875, 0.0625, 0.1563, 0.0625, 0.1875, 0.4375, 0.1875, 0.5, 0.1562, 0.5, 0.1562, 0.4375, 0.1875, 0.875, 0.1875, 0.9375, 0.1563, 0.9375, 0.1562, 0.875, 0.1875, 0.375, 0.1875, 0.4375, 0.1562, 0.4375, 0.1563, 0.375, 0.1875, 0.8125, 0.1875, 0.875, 0.1562, 0.875, 0.1562, 0.8125, 0.1875, 0.3125, 0.1875, 0.375, 0.1563, 0.375, 0.1562, 0.3125, 0.1562, 0.5, 0.1562, 0.5625, 0.125, 0.5625, 0.125, 0.5, 0.1563, 0.9375, 0.1406, 1.0, 0.125, 0.9375, 0.1406, 0.0, 0.1563, 0.0625, 0.125, 0.0625, 0.1562, 0.4375, 0.1562, 0.5, 0.125, 0.5, 0.125, 0.4375, 0.1562, 0.875, 0.1563, 0.9375, 0.125, 0.9375, 0.125, 0.875, 0.1563, 0.375, 0.1562, 0.4375, 0.125, 0.4375, 0.125, 0.375, 0.1562, 0.8125, 0.1562, 0.875, 0.125, 0.875, 0.125, 0.8125, 0.1562, 0.3125, 0.1563, 0.375, 0.125, 0.375, 0.125, 0.3125, 0.1562, 0.75, 0.1562, 0.8125, 0.125, 0.8125, 0.125, 0.75, 0.1562, 0.25, 0.1562, 0.3125, 0.125, 0.3125, 0.125, 0.25, 0.1562, 0.6875, 0.1562, 0.75, 0.125, 0.75, 0.125, 0.6875, 0.1562, 0.1875, 0.1562, 0.25, 0.125, 0.25, 0.125, 0.1875, 0.1563, 0.625, 0.1562, 0.6875, 0.125, 0.6875, 0.125, 0.625, 0.1562, 0.125, 0.1562, 0.1875, 0.125, 0.1875, 0.125, 0.125, 0.1562, 0.5625, 0.1563, 0.625, 0.125, 0.625, 0.125, 0.5625, 0.1563, 0.0625, 0.1562, 0.125, 0.125, 0.125, 0.125, 0.0625, 0.125, 0.25, 0.125, 0.3125, 0.09375, 0.3125, 0.09375, 0.25, 0.125, 0.6875, 0.125, 0.75, 0.09375, 0.75, 0.09375, 0.6875, 0.125, 0.1875, 0.125, 0.25, 0.09375, 0.25, 0.09375, 0.1875, 0.125, 0.625, 0.125, 0.6875, 0.09375, 0.6875, 0.09375, 0.625, 0.125, 0.125, 0.125, 0.1875, 0.09375, 0.1875, 0.09375, 0.125, 0.125, 0.5625, 0.125, 0.625, 0.09375, 0.625, 0.09375, 0.5625, 0.125, 0.0625, 0.125, 0.125, 0.09375, 0.125, 0.09375, 0.0625, 0.125, 0.5, 0.125, 0.5625, 0.09375, 0.5625, 0.09375, 0.5, 0.125, 0.9375, 0.1094, 1.0, 0.09375, 0.9375, 0.1094, 0.0, 0.125, 0.0625, 0.09375, 0.0625, 0.125, 0.4375, 0.125, 0.5, 0.09375, 0.5, 0.09375, 0.4375, 0.125, 0.875, 0.125, 0.9375, 0.09375, 0.9375, 0.09375, 0.875, 0.125, 0.375, 0.125, 0.4375, 0.09375, 0.4375, 0.09375, 0.375, 0.125, 0.8125, 0.125, 0.875, 0.09375, 0.875, 0.09375, 0.8125, 0.125, 0.3125, 0.125, 0.375, 0.09375, 0.375, 0.09375, 0.3125, 0.125, 0.75, 0.125, 0.8125, 0.09375, 0.8125, 0.09375, 0.75, 0.09375, 0.9375, 0.07812, 1.0, 0.0625, 0.9375, 0.07812, 0.0, 0.09375, 0.0625, 0.0625, 0.0625, 0.09375, 0.4375, 0.09375, 0.5, 0.0625, 0.5, 0.0625, 0.4375, 0.09375, 0.875, 0.09375, 0.9375, 0.0625, 0.9375, 0.0625, 0.875, 0.09375, 0.375, 0.09375, 0.4375, 0.0625, 0.4375, 0.0625, 0.375, 0.09375, 0.8125, 0.09375, 0.875, 0.0625, 0.875, 0.0625, 0.8125, 0.09375, 0.3125, 0.09375, 0.375, 0.0625, 0.375, 0.0625, 0.3125, 0.09375, 0.75, 0.09375, 0.8125, 0.0625, 0.8125, 0.0625, 0.75, 0.09375, 0.25, 0.09375, 0.3125, 0.0625, 0.3125, 0.0625, 0.25, 0.09375, 0.6875, 0.09375, 0.75, 0.0625, 0.75, 0.0625, 0.6875, 0.09375, 0.1875, 0.09375, 0.25, 0.0625, 0.25, 0.0625, 0.1875, 0.09375, 0.625, 0.09375, 0.6875, 0.0625, 0.6875, 0.0625, 0.625, 0.09375, 0.125, 0.09375, 0.1875, 0.0625, 0.1875, 0.0625, 0.125, 0.09375, 0.5625, 0.09375, 0.625, 0.0625, 0.625, 0.0625, 0.5625, 0.09375, 0.0625, 0.09375, 0.125, 0.0625, 0.125, 0.0625, 0.0625, 0.09375, 0.5, 0.09375, 0.5625, 0.0625, 0.5625, 0.0625, 0.5, 0.0625, 0.6875, 0.0625, 0.75, 0.03125, 0.75, 0.03125, 0.6875, 0.0625, 0.1875, 0.0625, 0.25, 0.03125, 0.25, 0.03125, 0.1875, 0.0625, 0.625, 0.0625, 0.6875, 0.03125, 0.6875, 0.03125, 0.625, 0.0625, 0.125, 0.0625, 0.1875, 0.03125, 0.1875, 0.03125, 0.125, 0.0625, 0.5625, 0.0625, 0.625, 0.03125, 0.625, 0.03125, 0.5625, 0.0625, 0.0625, 0.0625, 0.125, 0.03125, 0.125, 0.03125, 0.0625, 0.0625, 0.5, 0.0625, 0.5625, 0.03125, 0.5625, 0.03125, 0.5, 0.0625, 0.9375, 0.04687, 1.0, 0.03125, 0.9375, 0.04687, 0.0, 0.0625, 0.0625, 0.03125, 0.0625, 0.0625, 0.4375, 0.0625, 0.5, 0.03125, 0.5, 0.03125, 0.4375, 0.0625, 0.875, 0.0625, 0.9375, 0.03125, 0.9375, 0.03125, 0.875, 0.0625, 0.375, 0.0625, 0.4375, 0.03125, 0.4375, 0.03125, 0.375, 0.0625, 0.8125, 0.0625, 0.875, 0.03125, 0.875, 0.03125, 0.8125, 0.0625, 0.3125, 0.0625, 0.375, 0.03125, 0.375, 0.03125, 0.3125, 0.0625, 0.75, 0.0625, 0.8125, 0.03125, 0.8125, 0.03125, 0.75, 0.0625, 0.25, 0.0625, 0.3125, 0.03125, 0.3125, 0.03125, 0.25, 0.03125, 0.4375, 0.03125, 0.5, 0.0, 0.5, 0.0, 0.4375, 0.03125, 0.875, 0.03125, 0.9375, 0.0, 0.9375, 0.0, 0.875, 0.03125, 0.375, 0.03125, 0.4375, 0.0, 0.4375, 0.0, 0.375, 0.03125, 0.8125, 0.03125, 0.875, 0.0, 0.875, 0.0, 0.8125, 0.03125, 0.3125, 0.03125, 0.375, 0.0, 0.375, 0.0, 0.3125, 0.03125, 0.75, 0.03125, 0.8125, 0.0, 0.8125, 0.0, 0.75, 0.03125, 0.25, 0.03125, 0.3125, 0.0, 0.3125, 0.0, 0.25, 0.03125, 0.6875, 0.03125, 0.75, 0.0, 0.75, 0.0, 0.6875, 0.03125, 0.1875, 0.03125, 0.25, 0.0, 0.25, 0.0, 0.1875, 0.03125, 0.625, 0.03125, 0.6875, 0.0, 0.6875, 0.0, 0.625, 0.03125, 0.125, 0.03125, 0.1875, 0.0, 0.1875, 0.0, 0.125, 0.03125, 0.5625, 0.03125, 0.625, 0.0, 0.625, 0.0, 0.5625, 0.03125, 0.0625, 0.03125, 0.125, 0.0, 0.125, 0.0, 0.0625, 0.03125, 0.5, 0.03125, 0.5625, 0.0, 0.5625, 0.0, 0.5, 0.03125, 0.9375, 0.01562, 1.0, 0.0, 0.9375, 0.01562, 0.0, 0.03125, 0.0625, 0.0, 0.0625, 1.0, 0.1875, 1.0, 0.25, 0.9688, 0.25, 0.9687, 0.1875, 1.0, 0.625, 1.0, 0.6875, 0.9687, 0.6875, 0.9688, 0.625, 1.0, 0.125, 1.0, 0.1875, 0.9687, 0.1875, 0.9687, 0.125, 1.0, 0.5625, 1.0, 0.625, 0.9688, 0.625, 0.9687, 0.5625, 1.0, 0.0625, 1.0, 0.125, 0.9687, 0.125, 0.9688, 0.0625, 1.0, 0.5, 1.0, 0.5625, 0.9687, 0.5625, 0.9687, 0.5, 1.0, 0.9375, 0.9844, 1.0, 0.9688, 0.9375, 0.9844, 0.0, 1.0, 0.0625, 0.9688, 0.0625, 1.0, 0.4375, 1.0, 0.5, 0.9687, 0.5, 0.9687, 0.4375, 1.0, 0.875, 1.0, 0.9375, 0.9688, 0.9375, 0.9687, 0.875, 1.0, 0.375, 1.0, 0.4375, 0.9687, 0.4375, 0.9688, 0.375, 1.0, 0.8125, 1.0, 0.875, 0.9687, 0.875, 0.9687, 0.8125, 1.0, 0.3125, 1.0, 0.375, 0.9688, 0.375, 0.9687, 0.3125, 1.0, 0.75, 1.0, 0.8125, 0.9687, 0.8125, 0.9688, 0.75, 1.0, 0.25, 1.0, 0.3125, 0.9687, 0.3125, 0.9688, 0.25, 1.0, 0.6875, 1.0, 0.75, 0.9688, 0.75, 0.9687, 0.6875, 0.9688, 0.375, 0.9687, 0.4375, 0.9375, 0.4375, 0.9375, 0.375, 0.9687, 0.8125, 0.9687, 0.875, 0.9375, 0.875, 0.9375, 0.8125, 0.9687, 0.3125, 0.9688, 0.375, 0.9375, 0.375, 0.9375, 0.3125, 0.9688, 0.75, 0.9687, 0.8125, 0.9375, 0.8125, 0.9375, 0.75, 0.9688, 0.25, 0.9687, 0.3125, 0.9375, 0.3125, 0.9375, 0.25, 0.9687, 0.6875, 0.9688, 0.75, 0.9375, 0.75, 0.9375, 0.6875, 0.9687, 0.1875, 0.9688, 0.25, 0.9375, 0.25, 0.9375, 0.1875, 0.9688, 0.625, 0.9687, 0.6875, 0.9375, 0.6875, 0.9375, 0.625, 0.9687, 0.125, 0.9687, 0.1875, 0.9375, 0.1875, 0.9375, 0.125, 0.9687, 0.5625, 0.9688, 0.625, 0.9375, 0.625, 0.9375, 0.5625, 0.9688, 0.0625, 0.9687, 0.125, 0.9375, 0.125, 0.9375, 0.0625, 0.9687, 0.5, 0.9687, 0.5625, 0.9375, 0.5625, 0.9375, 0.5, 0.9688, 0.9375, 0.9531, 1.0, 0.9375, 0.9375, 0.9531, 0.0, 0.9688, 0.0625, 0.9375, 0.0625, 0.9687, 0.4375, 0.9687, 0.5, 0.9375, 0.5, 0.9375, 0.4375, 0.9687, 0.875, 0.9688, 0.9375, 0.9375, 0.9375, 0.9375, 0.875, 0.9375, 0.125, 0.9375, 0.1875, 0.9062, 0.1875, 0.9062, 0.125, 0.9375, 0.5625, 0.9375, 0.625, 0.9062, 0.625, 0.9062, 0.5625, 0.9375, 0.0625, 0.9375, 0.125, 0.9062, 0.125, 0.9062, 0.0625, 0.9375, 0.5, 0.9375, 0.5625, 0.9062, 0.5625, 0.9062, 0.5, 0.9375, 0.9375, 0.9219, 1.0, 0.9062, 0.9375, 0.9219, 0.0, 0.9375, 0.0625, 0.9062, 0.0625, 0.9375, 0.4375, 0.9375, 0.5, 0.9062, 0.5, 0.9062, 0.4375, 0.9375, 0.875, 0.9375, 0.9375, 0.9062, 0.9375, 0.9062, 0.875, 0.9375, 0.375, 0.9375, 0.4375, 0.9062, 0.4375, 0.9062, 0.375, 0.9375, 0.8125, 0.9375, 0.875, 0.9062, 0.875, 0.9062, 0.8125, 0.9375, 0.3125, 0.9375, 0.375, 0.9062, 0.375, 0.9062, 0.3125, 0.9375, 0.75, 0.9375, 0.8125, 0.9062, 0.8125, 0.9062, 0.75, 0.9375, 0.25, 0.9375, 0.3125, 0.9062, 0.3125, 0.9062, 0.25, 0.9375, 0.6875, 0.9375, 0.75, 0.9062, 0.75, 0.9062, 0.6875, 0.9375, 0.1875, 0.9375, 0.25, 0.9062, 0.25, 0.9062, 0.1875, 0.9375, 0.625, 0.9375, 0.6875, 0.9062, 0.6875, 0.9062, 0.625, 0.9062, 0.8125, 0.9062, 0.875, 0.875, 0.875, 0.875, 0.8125, 0.9062, 0.3125, 0.9062, 0.375, 0.875, 0.375, 0.875, 0.3125, 0.9062, 0.75, 0.9062, 0.8125, 0.875, 0.8125, 0.875, 0.75, 0.9062, 0.25, 0.9062, 0.3125, 0.875, 0.3125, 0.875, 0.25, 0.9062, 0.6875, 0.9062, 0.75, 0.875, 0.75, 0.875, 0.6875, 0.9062, 0.1875, 0.9062, 0.25, 0.875, 0.25, 0.875, 0.1875, 0.9062, 0.625, 0.9062, 0.6875, 0.875, 0.6875, 0.875, 0.625, 0.9062, 0.125, 0.9062, 0.1875, 0.875, 0.1875, 0.875, 0.125, 0.9062, 0.5625, 0.9062, 0.625, 0.875, 0.625, 0.875, 0.5625, 0.9062, 0.0625, 0.9062, 0.125, 0.875, 0.125, 0.875, 0.0625, 0.9062, 0.5, 0.9062, 0.5625, 0.875, 0.5625, 0.875, 0.5, 0.9062, 0.9375, 0.8906, 1.0, 0.875, 0.9375, 0.8906, 0.0, 0.9062, 0.0625, 0.875, 0.0625, 0.9062, 0.4375, 0.9062, 0.5, 0.875, 0.5, 0.875, 0.4375, 0.9062, 0.875, 0.9062, 0.9375, 0.875, 0.9375, 0.875, 0.875, 0.9062, 0.375, 0.9062, 0.4375, 0.875, 0.4375, 0.875, 0.375, 0.875, 0.5625, 0.875, 0.625, 0.8438, 0.625, 0.8437, 0.5625, 0.875, 0.0625, 0.875, 0.125, 0.8438, 0.125, 0.8438, 0.0625, 0.875, 0.5, 0.875, 0.5625, 0.8437, 0.5625, 0.8437, 0.5, 0.875, 0.9375, 0.8594, 1.0, 0.8438, 0.9375, 0.8594, 0.0, 0.875, 0.0625, 0.8438, 0.0625, 0.875, 0.4375, 0.875, 0.5, 0.8437, 0.5, 0.8437, 0.4375, 0.875, 0.875, 0.875, 0.9375, 0.8438, 0.9375, 0.8438, 0.875, 0.875, 0.375, 0.875, 0.4375, 0.8437, 0.4375, 0.8438, 0.375, 0.875, 0.8125, 0.875, 0.875, 0.8438, 0.875, 0.8437, 0.8125, 0.875, 0.3125, 0.875, 0.375, 0.8438, 0.375, 0.8437, 0.3125, 0.875, 0.75, 0.875, 0.8125, 0.8437, 0.8125, 0.8438, 0.75, 0.875, 0.25, 0.875, 0.3125, 0.8437, 0.3125, 0.8438, 0.25, 0.875, 0.6875, 0.875, 0.75, 0.8438, 0.75, 0.8437, 0.6875, 0.875, 0.1875, 0.875, 0.25, 0.8438, 0.25, 0.8437, 0.1875, 0.875, 0.625, 0.875, 0.6875, 0.8437, 0.6875, 0.8438, 0.625, 0.875, 0.125, 0.875, 0.1875, 0.8437, 0.1875, 0.8438, 0.125, 0.8437, 0.3125, 0.8438, 0.375, 0.8125, 0.375, 0.8125, 0.3125, 0.8438, 0.75, 0.8437, 0.8125, 0.8125, 0.8125, 0.8125, 0.75, 0.8438, 0.25, 0.8437, 0.3125, 0.8125, 0.3125, 0.8125, 0.25, 0.8437, 0.6875, 0.8438, 0.75, 0.8125, 0.75, 0.8125, 0.6875, 0.8437, 0.1875, 0.8438, 0.25, 0.8125, 0.25, 0.8125, 0.1875, 0.8438, 0.625, 0.8437, 0.6875, 0.8125, 0.6875, 0.8125, 0.625, 0.8438, 0.125, 0.8437, 0.1875, 0.8125, 0.1875, 0.8125, 0.125, 0.8437, 0.5625, 0.8438, 0.625, 0.8125, 0.625, 0.8125, 0.5625, 0.8438, 0.0625, 0.8438, 0.125, 0.8125, 0.125, 0.8125, 0.0625, 0.8437, 0.5, 0.8437, 0.5625, 0.8125, 0.5625, 0.8125, 0.5, 0.8438, 0.9375, 0.8281, 1.0, 0.8125, 0.9375, 0.8281, 0.0, 0.8438, 0.0625, 0.8125, 0.0625, 0.8437, 0.4375, 0.8437, 0.5, 0.8125, 0.5, 0.8125, 0.4375, 0.8438, 0.875, 0.8438, 0.9375, 0.8125, 0.9375, 0.8125, 0.875, 0.8438, 0.375, 0.8437, 0.4375, 0.8125, 0.4375, 0.8125, 0.375, 0.8437, 0.8125, 0.8438, 0.875, 0.8125, 0.875, 0.8125, 0.8125, 0.8125, 0.0625, 0.8125, 0.125, 0.7812, 0.125, 0.7812, 0.0625, 0.8125, 0.5, 0.8125, 0.5625, 0.7812, 0.5625, 0.7812, 0.5, 0.8125, 0.9375, 0.7969, 1.0, 0.7812, 0.9375, 0.7969, 0.0, 0.8125, 0.0625, 0.7812, 0.0625, 0.8125, 0.4375, 0.8125, 0.5, 0.7812, 0.5, 0.7812, 0.4375, 0.8125, 0.875, 0.8125, 0.9375, 0.7812, 0.9375, 0.7812, 0.875, 0.8125, 0.375, 0.8125, 0.4375, 0.7812, 0.4375, 0.7812, 0.375, 0.8125, 0.8125, 0.8125, 0.875, 0.7812, 0.875, 0.7812, 0.8125, 0.8125, 0.3125, 0.8125, 0.375, 0.7812, 0.375, 0.7812, 0.3125, 0.8125, 0.75, 0.8125, 0.8125, 0.7812, 0.8125, 0.7812, 0.75, 0.8125, 0.25, 0.8125, 0.3125, 0.7812, 0.3125, 0.7812, 0.25, 0.8125, 0.6875, 0.8125, 0.75, 0.7812, 0.75, 0.7812, 0.6875, 0.8125, 0.1875, 0.8125, 0.25, 0.7812, 0.25, 0.7812, 0.1875, 0.8125, 0.625, 0.8125, 0.6875, 0.7812, 0.6875, 0.7812, 0.625, 0.8125, 0.125, 0.8125, 0.1875, 0.7812, 0.1875, 0.7812, 0.125, 0.8125, 0.5625, 0.8125, 0.625, 0.7812, 0.625, 0.7812, 0.5625, 0.7812, 0.75, 0.7812, 0.8125, 0.75, 0.8125, 0.75, 0.75, 0.7812, 0.25, 0.7812, 0.3125, 0.75, 0.3125, 0.75, 0.25, 0.7812, 0.6875, 0.7812, 0.75, 0.75, 0.75, 0.75, 0.6875, 0.7812, 0.1875, 0.7812, 0.25, 0.75, 0.25, 0.75, 0.1875, 0.7812, 0.625, 0.7812, 0.6875, 0.75, 0.6875, 0.75, 0.625, 0.7812, 0.125, 0.7812, 0.1875, 0.75, 0.1875, 0.75, 0.125, 0.7812, 0.5625, 0.7812, 0.625, 0.75, 0.625, 0.75, 0.5625, 0.7812, 0.0625, 0.7812, 0.125, 0.75, 0.125, 0.75, 0.0625, 0.7812, 0.5, 0.7812, 0.5625, 0.75, 0.5625, 0.75, 0.5, 0.7812, 0.9375, 0.7656, 1.0, 0.75, 0.9375, 0.7656, 0.0, 0.7812, 0.0625, 0.75, 0.0625, 0.7812, 0.4375, 0.7812, 0.5, 0.75, 0.5, 0.75, 0.4375, 0.7812, 0.875, 0.7812, 0.9375, 0.75, 0.9375, 0.75, 0.875, 0.7812, 0.375, 0.7812, 0.4375, 0.75, 0.4375, 0.75, 0.375, 0.7812, 0.8125, 0.7812, 0.875, 0.75, 0.875, 0.75, 0.8125, 0.7812, 0.3125, 0.7812, 0.375, 0.75, 0.375, 0.75, 0.3125])
me_cube.materials.append(mat_material)
me_cube.use_mirror_vertex_groups = False
me_cube.update()
arm_armature = bpy.data.armatures.new('Armature')  # bones are not reproduced
arm_armature_001 = bpy.data.armatures.new('Armature.001')  # bones are not reproduced

# ---- objects
ob_cube = bpy.data.objects.new('Cube', me_cube)
ob_light = bpy.data.objects.new('Light', light_light)
ob_camera = bpy.data.objects.new('Camera', cam_camera)
ob_empty = bpy.data.objects.new('Empty', None)
ob_armature = bpy.data.objects.new('Armature', arm_armature)
ob_armature_001 = bpy.data.objects.new('Armature.001', arm_armature_001)

# ---- transforms, parenting, visibility, modifiers, constraints
ob_cube.parent = ob_armature
ob_cube.matrix_parent_inverse = Matrix(((0.5416, -0.0, -0.0, -0.1299), (-0.0, 0.5416, 0.0, 2.261e-07), (-0.0, -0.0, 0.5416, -0.7731), (-0.0, 0.0, -0.0, 1.0)))
ob_cube.location = (0.2485, 2.75e-07, 2.047)
ob_cube.lock_rotations_4d = False
ob_cube.empty_display_type = 'ARROWS'
ob_cube.lineart.crease_threshold = 0.0
_vg = ob_cube.vertex_groups.new(name='Bone')
_vg = ob_cube.vertex_groups.new(name='Bone.001')
for _i, _w in zip([0, 1, 4, 5, 6, 7, 8, 9, 10, 11, 24, 26, 27, 40, 41, 42, 43, 44, 45, 46, 47, 48, 49, 50, 51, 52, 53, 54, 55, 56, 57, 58, 59, 60, 61, 62, 63, 64, 65, 66, 67, 68, 69, 70, 71, 72, 73, 74, 75, 76, 77, 78, 79, 80, 81, 82, 83, 84, 85, 86, 87, 88, 89, 90, 91, 92, 93, 94, 95, 96, 97, 98, 99, 100, 101, 102, 103, 104, 105, 106, 107, 108, 109, 110, 111, 112, 113, 114, 115, 116, 117, 118, 119, 120, 121, 122, 123, 124, 125, 126, 127, 128, 129, 130, 131, 132, 133, 134, 135, 136, 137, 138, 139, 140, 141, 142, 143, 144, 145, 146, 147, 148, 149, 150, 151, 152, 153, 154, 155, 156, 157, 158, 159, 160, 161, 162, 163, 164, 165, 166, 167, 168, 169, 170, 171, 172, 173, 174, 175, 176, 177, 178, 179, 180, 181, 182, 183, 184, 185, 186, 187, 188, 189, 190, 191, 192, 193, 194, 195, 196, 197, 198, 199, 200, 201, 202, 203, 204, 205, 206, 207, 208, 209, 210, 211, 212, 213, 214, 215, 216, 217, 218, 219, 220, 221, 222, 223, 224, 225, 226, 227, 228, 229, 230, 231, 232, 233, 234, 235, 236, 237, 238, 239, 240, 241, 242, 243, 244, 245, 246, 247, 248, 249, 250, 251, 252, 253, 254, 255, 256, 257, 258, 259, 260, 261, 262, 263, 264, 265, 266, 267, 268, 269, 270, 271, 272, 273, 274, 275, 276, 277, 278, 279, 280, 281, 282, 283, 284, 285, 286, 287, 288, 289, 290, 291, 292, 293, 294, 295, 296, 297, 298, 299, 300, 301, 302, 303, 304, 305, 306, 307, 308, 309, 310, 311, 312, 313, 314, 315, 316, 317, 318, 319, 320, 321, 322, 323, 324, 325, 326, 327, 328, 329, 330, 331, 332, 333, 334, 335, 336, 337, 338, 339, 340, 341, 342, 343, 344, 345, 346, 347, 348, 349, 350, 351, 352, 353, 354, 355, 356, 357, 358, 359, 360, 361, 362, 363, 364, 365, 366, 367, 368, 369, 370, 371, 372, 373, 374, 375, 376, 377, 378, 379, 380, 381, 382, 383, 384, 385, 386, 387, 388, 389, 390, 391, 392, 393, 394, 395, 396, 397, 398, 399, 400, 401, 402, 403, 404, 405, 406, 407, 408, 409, 410, 411, 412, 413, 414, 415, 416, 417, 418, 419, 420, 421, 422, 423, 424, 425, 426, 427, 428, 429, 430, 431, 432, 433, 434, 435, 436, 437, 438, 439, 440, 441, 442, 443, 444, 445, 446, 447, 448, 449, 450, 451, 452, 453, 454, 455, 456, 457, 458, 459, 460, 461, 462, 463, 464, 465, 466, 467, 468, 469, 470, 471, 472, 473, 474, 475, 476, 477, 478, 479, 480, 481, 482, 483, 484, 485, 486, 487, 488, 489, 490, 491, 492, 493, 494, 495, 496, 497, 498, 499, 500, 501, 502, 503, 504, 505, 506, 507, 508, 509, 510, 511, 512, 513, 514, 515, 516, 517, 518, 519, 520, 521], [0.05704, 0.03827, 0.05956, 0.1255, 0.05403, 0.4825, 0.02661, 0.6513, 0.06347, 0.09567, 0.005586, 0.106, 0.5163, 0.1622, 0.1562, 0.1522, 0.1509, 0.1501, 0.1491, 0.1691, 0.1659, 0.1622, 0.1586, 0.1551, 0.1523, 0.1503, 0.149, 0.1486, 0.1483, 0.1482, 0.1481, 0.148, 0.1478, 0.1476, 0.1695, 0.1665, 0.1625, 0.1585, 0.1547, 0.1517, 0.1494, 0.1479, 0.1471, 0.1468, 0.1472, 0.1475, 0.1476, 0.1476, 0.1475, 0.1701, 0.1674, 0.1636, 0.1593, 0.1553, 0.152, 0.1494, 0.1476, 0.1465, 0.1461, 0.1463, 0.1469, 0.1473, 0.1473, 0.1475, 0.1707, 0.1687, 0.1657, 0.161, 0.1568, 0.1531, 0.1503, 0.1482, 0.1468, 0.1462, 0.1461, 0.1465, 0.1471, 0.1472, 0.1475, 0.1714, 0.1703, 0.169, 0.1637, 0.1591, 0.1551, 0.1519, 0.1495, 0.1478, 0.1469, 0.1465, 0.1466, 0.147, 0.1473, 0.1476, 0.1724, 0.1722, 0.172, 0.1719, 0.1672, 0.1622, 0.1578, 0.1542, 0.1514, 0.1494, 0.1481, 0.1474, 0.1472, 0.1473, 0.1475, 0.1477, 0.173, 0.1737, 0.1748, 0.1717, 0.1662, 0.1611, 0.157, 0.1538, 0.1514, 0.1497, 0.1487, 0.1481, 0.1478, 0.1478, 0.1478, 0.1738, 0.1753, 0.1773, 0.1754, 0.171, 0.1649, 0.1601, 0.1564, 0.1536, 0.1516, 0.1502, 0.1492, 0.1486, 0.1482, 0.148, 0.1745, 0.1767, 0.1793, 0.1781, 0.1743, 0.1688, 0.1631, 0.159, 0.1559, 0.1536, 0.1518, 0.1504, 0.1494, 0.1486, 0.1482, 0.1751, 0.1779, 0.181, 0.1801, 0.1764, 0.1703, 0.1652, 0.1612, 0.1579, 0.1554, 0.1533, 0.1516, 0.1502, 0.1491, 0.1484, 0.1756, 0.1788, 0.1822, 0.1816, 0.178, 0.172, 0.167, 0.163, 0.1597, 0.1569, 0.1546, 0.1526, 0.1509, 0.1495, 0.1486, 0.176, 0.1795, 0.1832, 0.1827, 0.1793, 0.1735, 0.1687, 0.1646, 0.1612, 0.1582, 0.1557, 0.1535, 0.1515, 0.1499, 0.1487, 0.1762, 0.1799, 0.1838, 0.1836, 0.1805, 0.1751, 0.1702, 0.166, 0.1624, 0.1593, 0.1565, 0.1541, 0.152, 0.1502, 0.1488, 0.1762, 0.18, 0.1841, 0.1842, 0.1815, 0.177, 0.1717, 0.1672, 0.1633, 0.1599, 0.157, 0.1545, 0.1522, 0.1503, 0.1489, 0.1762, 0.1799, 0.184, 0.1844, 0.1821, 0.178, 0.173, 0.1679, 0.1637, 0.1601, 0.1571, 0.1545, 0.1523, 0.1504, 0.149, 0.1759, 0.1794, 0.1835, 0.184, 0.1819, 0.178, 0.1732, 0.1681, 0.1634, 0.1598, 0.1568, 0.1542, 0.1521, 0.1503, 0.1489, 0.1755, 0.1786, 0.1824, 0.183, 0.1809, 0.1769, 0.1719, 0.1665, 0.1623, 0.1589, 0.156, 0.1537, 0.1517, 0.1501, 0.1489, 0.175, 0.1775, 0.1806, 0.1811, 0.1789, 0.1745, 0.1689, 0.1643, 0.1606, 0.1575, 0.155, 0.153, 0.1513, 0.1499, 0.1488, 0.1744, 0.1761, 0.1778, 0.1785, 0.1757, 0.1705, 0.1659, 0.1619, 0.1587, 0.156, 0.1539, 0.1521, 0.1507, 0.1496, 0.1487, 0.1737, 0.1747, 0.1753, 0.1753, 0.1715, 0.1672, 0.1632, 0.1598, 0.157, 0.1547, 0.1528, 0.1514, 0.1502, 0.1493, 0.1486, 0.148, 0.173, 0.1732, 0.1729, 0.1717, 0.1686, 0.1648, 0.1614, 0.1583, 0.1557, 0.1537, 0.152, 0.1508, 0.1498, 0.1491, 0.1485, 0.1723, 0.1718, 0.1708, 0.1691, 0.1665, 0.1635, 0.1606, 0.1575, 0.1552, 0.1532, 0.1516, 0.1505, 0.1495, 0.1489, 0.1484, 0.1716, 0.1706, 0.1691, 0.1672, 0.1649, 0.1624, 0.1599, 0.1576, 0.1555, 0.1536, 0.1517, 0.1504, 0.1495, 0.1488, 0.1483, 0.1709, 0.1694, 0.1677, 0.1657, 0.1636, 0.1614, 0.1593, 0.1573, 0.1555, 0.1538, 0.1522, 0.1508, 0.1496, 0.1487, 0.1482, 0.1703, 0.1685, 0.1665, 0.1645, 0.1625, 0.1605, 0.1587, 0.157, 0.1553, 0.1538, 0.1523, 0.151, 0.1498, 0.1487, 0.1481, 0.1698, 0.1676, 0.1655, 0.1634, 0.1615, 0.1597, 0.158, 0.1565, 0.155, 0.1536, 0.1523, 0.1511, 0.1499, 0.1487, 0.1481, 0.1694, 0.1669, 0.1646, 0.1625, 0.1606, 0.1589, 0.1573, 0.1559, 0.1546, 0.1533, 0.1521, 0.151, 0.1499, 0.1488, 0.148, 0.1691, 0.1664, 0.1639, 0.1617, 0.1598, 0.1581, 0.1566, 0.1552, 0.154, 0.1528, 0.1517, 0.1507, 0.1497, 0.1488, 0.148, 0.1689, 0.1659, 0.1633, 0.161, 0.159, 0.1572, 0.1557, 0.1544, 0.1533, 0.1522, 0.1513, 0.1504, 0.1495, 0.1487, 0.1479, 0.1687, 0.1657, 0.1628, 0.1603, 0.1581, 0.1563, 0.1548, 0.1535, 0.1524, 0.1515, 0.1507, 0.1499, 0.1492, 0.1485, 0.1478, 0.1687, 0.1655, 0.1624, 0.1596, 0.1572, 0.1552, 0.1536, 0.1523, 0.1514, 0.1506, 0.1499, 0.1494, 0.1489, 0.1483, 0.1478, 0.1689, 0.1656, 0.159, 0.1539, 0.1495, 0.1488, 0.1484, 0.1481, 0.1477]): _vg.add([_i], _w, 'REPLACE')
_vg = ob_cube.vertex_groups.new(name='Bone.002')
for _i, _w in zip([4, 5, 7, 9, 10, 11, 26, 27, 40, 41, 42, 43, 44, 45, 46, 47, 48, 49, 50, 51, 52, 53, 54, 55, 56, 57, 58, 59, 60, 61, 62, 63, 64, 65, 66, 67, 68, 69, 70, 71, 72, 73, 74, 75, 76, 77, 78, 79, 80, 81, 82, 83, 84, 85, 86, 87, 88, 89, 90, 91, 92, 93, 94, 95, 96, 97, 98, 99, 100, 101, 102, 103, 104, 105, 106, 107, 108, 109, 110, 111, 112, 113, 114, 115, 116, 117, 118, 119, 120, 121, 122, 123, 124, 125, 126, 127, 128, 129, 130, 131, 132, 133, 134, 135, 136, 137, 138, 139, 140, 141, 142, 143, 144, 145, 146, 147, 148, 149, 150, 151, 152, 153, 154, 155, 156, 157, 158, 159, 160, 161, 162, 163, 164, 165, 166, 167, 168, 169, 170, 171, 172, 173, 174, 175, 176, 177, 178, 179, 180, 181, 182, 183, 184, 185, 186, 187, 188, 189, 190, 191, 192, 193, 194, 195, 196, 197, 198, 199, 200, 201, 202, 203, 204, 205, 206, 207, 208, 209, 210, 211, 212, 213, 214, 215, 216, 217, 218, 219, 220, 221, 222, 223, 224, 225, 226, 227, 228, 229, 230, 231, 232, 233, 234, 235, 236, 237, 238, 239, 240, 241, 242, 243, 244, 245, 246, 247, 248, 249, 250, 251, 252, 253, 254, 255, 256, 257, 258, 259, 260, 261, 262, 263, 264, 265, 266, 267, 268, 269, 270, 271, 272, 273, 274, 275, 276, 277, 278, 279, 280, 281, 282, 283, 284, 285, 286, 287, 288, 289, 290, 291, 292, 293, 294, 295, 296, 297, 298, 299, 300, 301, 302, 303, 304, 305, 306, 307, 308, 309, 310, 311, 312, 313, 314, 315, 316, 317, 318, 319, 320, 321, 322, 323, 324, 325, 326, 327, 328, 329, 330, 331, 332, 333, 334, 335, 336, 337, 338, 339, 340, 341, 342, 343, 344, 345, 346, 347, 348, 349, 350, 351, 352, 353, 354, 355, 356, 357, 358, 359, 360, 361, 362, 363, 364, 365, 366, 367, 368, 369, 370, 371, 372, 373, 374, 375, 376, 377, 378, 379, 380, 381, 382, 383, 384, 385, 386, 387, 388, 389, 390, 391, 392, 393, 394, 395, 396, 397, 398, 399, 400, 401, 402, 403, 404, 405, 406, 407, 408, 409, 410, 411, 412, 413, 414, 415, 416, 417, 418, 419, 420, 421, 422, 423, 424, 425, 426, 427, 428, 429, 430, 431, 432, 433, 434, 435, 436, 437, 438, 439, 440, 441, 442, 443, 444, 445, 446, 447, 448, 449, 450, 451, 452, 453, 454, 455, 456, 457, 458, 459, 460, 461, 462, 463, 464, 465, 466, 467, 468, 469, 470, 471, 472, 473, 474, 475, 476, 477, 478, 479, 480, 481, 482, 483, 484, 485, 486, 487, 488, 489, 490, 491, 492, 493, 494, 495, 496, 497, 498, 499, 500, 501, 502, 503, 504, 505, 506, 507, 508, 509, 510, 511, 512, 513, 514, 515, 516, 517, 518, 519, 520, 521], [0.7752, 0.7677, 0.1353, 0.118, 0.8674, 0.8408, 0.1102, 0.1211, 0.7817, 0.7886, 0.793, 0.7943, 0.7949, 0.7954, 0.7736, 0.7774, 0.7818, 0.7859, 0.7901, 0.7932, 0.7954, 0.7967, 0.7967, 0.7967, 0.7965, 0.7961, 0.7959, 0.7958, 0.7958, 0.7731, 0.7768, 0.7815, 0.7862, 0.7905, 0.7939, 0.7964, 0.798, 0.7985, 0.7984, 0.7975, 0.7967, 0.7962, 0.7959, 0.7957, 0.7725, 0.7757, 0.7802, 0.7852, 0.7897, 0.7934, 0.7962, 0.798, 0.7989, 0.799, 0.7983, 0.7972, 0.7963, 0.796, 0.7956, 0.7717, 0.7742, 0.7779, 0.7831, 0.7878, 0.7917, 0.7948, 0.7969, 0.7981, 0.7985, 0.7981, 0.7973, 0.7963, 0.7959, 0.7955, 0.7709, 0.7723, 0.7741, 0.7798, 0.7847, 0.7889, 0.7922, 0.7946, 0.7961, 0.7969, 0.797, 0.7966, 0.796, 0.7956, 0.7953, 0.7698, 0.7699, 0.7703, 0.7706, 0.7755, 0.7805, 0.7849, 0.7885, 0.7913, 0.7932, 0.7945, 0.7951, 0.7953, 0.7952, 0.7951, 0.795, 0.769, 0.7682, 0.7671, 0.7699, 0.7752, 0.7799, 0.7839, 0.787, 0.7894, 0.7912, 0.7925, 0.7934, 0.7939, 0.7943, 0.7947, 0.768, 0.7662, 0.7639, 0.7652, 0.7688, 0.7741, 0.7785, 0.782, 0.7849, 0.7873, 0.7894, 0.7911, 0.7924, 0.7935, 0.7943, 0.7672, 0.7645, 0.7612, 0.7613, 0.7638, 0.7677, 0.7726, 0.7764, 0.7798, 0.7829, 0.786, 0.7886, 0.7909, 0.7926, 0.794, 0.7665, 0.763, 0.759, 0.7584, 0.76, 0.763, 0.7666, 0.7704, 0.7742, 0.7782, 0.7826, 0.7863, 0.7894, 0.7918, 0.7936, 0.7659, 0.7619, 0.7573, 0.7562, 0.7573, 0.7598, 0.763, 0.7667, 0.7707, 0.7751, 0.7797, 0.7843, 0.7881, 0.7911, 0.7934, 0.7654, 0.7611, 0.7562, 0.7548, 0.7557, 0.758, 0.7611, 0.7648, 0.769, 0.7734, 0.7781, 0.7829, 0.7872, 0.7906, 0.7932, 0.7652, 0.7607, 0.7557, 0.7542, 0.755, 0.7574, 0.7605, 0.7643, 0.7686, 0.7731, 0.7778, 0.7826, 0.7869, 0.7904, 0.793, 0.7652, 0.7606, 0.7556, 0.7541, 0.755, 0.7576, 0.761, 0.765, 0.7693, 0.7738, 0.7783, 0.7829, 0.7869, 0.7904, 0.793, 0.7653, 0.7609, 0.7561, 0.7547, 0.7557, 0.7585, 0.7623, 0.7666, 0.771, 0.7754, 0.7797, 0.7838, 0.7874, 0.7906, 0.7931, 0.7656, 0.7616, 0.7571, 0.7558, 0.7571, 0.7602, 0.7643, 0.769, 0.7737, 0.7778, 0.7816, 0.7851, 0.7883, 0.791, 0.7932, 0.7661, 0.7626, 0.7586, 0.7577, 0.7593, 0.7627, 0.7674, 0.7725, 0.7768, 0.7805, 0.7838, 0.7867, 0.7893, 0.7916, 0.7934, 0.7667, 0.764, 0.7608, 0.7602, 0.7623, 0.7664, 0.7719, 0.7764, 0.7802, 0.7834, 0.7861, 0.7884, 0.7905, 0.7922, 0.7937, 0.7675, 0.7656, 0.7639, 0.7634, 0.7662, 0.7714, 0.7761, 0.7801, 0.7834, 0.7861, 0.7883, 0.7901, 0.7916, 0.7929, 0.794, 0.7683, 0.7673, 0.7668, 0.767, 0.7711, 0.7755, 0.7797, 0.7832, 0.7861, 0.7884, 0.7902, 0.7916, 0.7927, 0.7936, 0.7943, 0.7949, 0.7691, 0.769, 0.7695, 0.7709, 0.7742, 0.7784, 0.7821, 0.7854, 0.788, 0.7901, 0.7916, 0.7928, 0.7936, 0.7941, 0.7946, 0.7699, 0.7705, 0.7717, 0.7737, 0.7766, 0.7798, 0.783, 0.7864, 0.7889, 0.7909, 0.7924, 0.7935, 0.7942, 0.7946, 0.7948, 0.7707, 0.772, 0.7736, 0.7758, 0.7783, 0.781, 0.7837, 0.7863, 0.7885, 0.7905, 0.7925, 0.7936, 0.7945, 0.7949, 0.795, 0.7715, 0.7732, 0.7752, 0.7774, 0.7798, 0.7821, 0.7844, 0.7865, 0.7885, 0.7903, 0.7919, 0.7932, 0.7944, 0.7951, 0.7952, 0.7722, 0.7743, 0.7766, 0.7788, 0.781, 0.7831, 0.7851, 0.7869, 0.7887, 0.7903, 0.7917, 0.793, 0.7942, 0.7951, 0.7954, 0.7727, 0.7753, 0.7777, 0.78, 0.7821, 0.784, 0.7858, 0.7875, 0.789, 0.7905, 0.7918, 0.793, 0.7941, 0.7951, 0.7955, 0.7732, 0.7761, 0.7787, 0.781, 0.7831, 0.785, 0.7866, 0.7882, 0.7896, 0.7908, 0.792, 0.7931, 0.7941, 0.795, 0.7955, 0.7736, 0.7767, 0.7795, 0.782, 0.7841, 0.7859, 0.7875, 0.789, 0.7902, 0.7914, 0.7924, 0.7934, 0.7942, 0.795, 0.7956, 0.7739, 0.7772, 0.7803, 0.7829, 0.7851, 0.787, 0.7886, 0.7899, 0.7911, 0.7921, 0.793, 0.7938, 0.7945, 0.7951, 0.7957, 0.774, 0.7776, 0.7809, 0.7837, 0.7862, 0.7881, 0.7898, 0.7911, 0.7921, 0.793, 0.7937, 0.7942, 0.7948, 0.7952, 0.7957, 0.774, 0.7778, 0.7814, 0.7846, 0.7873, 0.7895, 0.7912, 0.7925, 0.7934, 0.794, 0.7945, 0.7948, 0.7951, 0.7954, 0.7958, 0.7739, 0.7777, 0.7853, 0.7911, 0.7953, 0.7955, 0.7955, 0.7956, 0.7958]): _vg.add([_i], _w, 'REPLACE')
_vg = ob_cube.vertex_groups.new(name='Bone.007')
for _i, _w in zip([0, 1, 2, 3, 4, 5, 6, 7, 8, 9, 10, 11, 24, 25, 26, 27, 28, 29, 30, 31, 32, 33, 34, 35, 36, 37, 38, 39, 40, 41, 42, 43, 44, 45, 46, 47, 48, 49, 50, 51, 52, 53, 54, 55, 56, 57, 58, 59, 60, 61, 62, 63, 64, 65, 66, 67, 68, 69, 70, 71, 72, 73, 74, 75, 76, 77, 78, 79, 80, 81, 82, 83, 84, 85, 86, 87, 88, 89, 90, 91, 92, 93, 94, 95, 96, 97, 98, 99, 100, 101, 102, 103, 104, 105, 106, 107, 108, 109, 110, 111, 112, 113, 114, 115, 116, 117, 118, 119, 120, 121, 122, 123, 124, 125, 126, 127, 128, 129, 130, 131, 132, 133, 134, 135, 136, 137, 138, 139, 140, 141, 142, 143, 144, 145, 146, 147, 148, 149, 150, 151, 152, 153, 154, 155, 156, 157, 158, 159, 160, 161, 162, 163, 164, 165, 166, 167, 168, 169, 170, 171, 172, 173, 174, 175, 176, 177, 178, 179, 180, 181, 182, 183, 184, 185, 186, 187, 188, 189, 190, 191, 192, 193, 194, 195, 196, 197, 198, 199, 200, 201, 202, 203, 204, 205, 206, 207, 208, 209, 210, 211, 212, 213, 214, 215, 216, 217, 218, 219, 220, 221, 222, 223, 224, 225, 226, 227, 228, 229, 230, 231, 232, 233, 234, 235, 236, 237, 238, 239, 240, 241, 242, 243, 244, 245, 246, 247, 248, 249, 250, 251, 252, 253, 254, 255, 256, 257, 258, 259, 260, 261, 262, 263, 264, 265, 266, 267, 268, 269, 270, 271, 272, 273, 274, 275, 276, 277, 278, 279, 280, 281, 282, 283, 284, 285, 286, 287, 288, 289, 290, 291, 292, 293, 294, 295, 296, 297, 298, 299, 300, 301, 302, 303, 304, 305, 306, 307, 308, 309, 310, 311, 312, 313, 314, 315, 316, 317, 318, 319, 320, 321, 322, 323, 324, 325, 326, 327, 328, 329, 330, 331, 332, 333, 334, 335, 336, 337, 338, 339, 340, 341, 342, 343, 344, 345, 346, 347, 348, 349, 350, 351, 352, 353, 354, 355, 356, 357, 358, 359, 360, 361, 362, 363, 364, 365, 366, 367, 368, 369, 370, 371, 372, 373, 374, 375, 376, 377, 378, 379, 380, 381, 382, 383, 384, 385, 386, 387, 388, 389, 390, 391, 392, 393, 394, 395, 396, 397, 398, 399, 400, 401, 402, 403, 404, 405, 406, 407, 408, 409, 410, 411, 412, 413, 414, 415, 416, 417, 418, 419, 420, 421, 422, 423, 424, 425, 426, 427, 428, 429, 430, 431, 432, 433, 434, 435, 436, 437, 438, 439, 440, 441, 442, 443, 444, 445, 446, 447, 448, 449, 450, 451, 452, 453, 454, 455, 456, 457, 458, 459, 460, 461, 462, 463, 464, 465, 466, 467, 468, 469, 470, 471, 472, 473, 474, 475, 476, 477, 478, 479, 480, 481, 482, 483, 484, 485, 486, 487, 488, 489, 490, 491, 492, 493, 494, 495, 496, 497, 498, 499, 500, 501, 502, 503, 504, 505, 506, 507, 508, 509, 510, 511, 512, 513, 514, 515, 516, 517, 518, 519, 520, 521], [0.9121, 0.7678, 0.9564, 0.7888, 0.1493, 0.08903, 0.01956, 0.2684, 0.05348, 0.115, 0.05479, 0.04615, 0.1376, 0.165, 0.7318, 0.3081, 0.9955, 0.9959, 0.9983, 0.9985, 0.9526, 0.957, 0.9848, 0.9935, 0.9992, 0.9994, 0.9997, 0.9996, 0.05611, 0.0552, 0.05481, 0.05483, 0.05499, 0.05547, 0.05729, 0.0567, 0.05604, 0.05545, 0.05484, 0.05447, 0.05429, 0.05434, 0.05468, 0.055, 0.05538, 0.05576, 0.05611, 0.05639, 0.05661, 0.05736, 0.05676, 0.056, 0.05533, 0.05475, 0.05436, 0.05416, 0.05417, 0.05439, 0.05476, 0.05533, 0.05581, 0.05622, 0.0565, 0.05671, 0.05745, 0.0569, 0.05613, 0.05549, 0.05496, 0.05458, 0.05438, 0.05437, 0.05454, 0.05488, 0.05537, 0.05595, 0.05639, 0.05663, 0.05683, 0.05756, 0.05711, 0.05643, 0.05589, 0.05546, 0.05515, 0.05498, 0.05496, 0.0551, 0.05537, 0.05576, 0.05621, 0.05665, 0.05684, 0.05697, 0.0577, 0.05739, 0.05688, 0.05651, 0.05624, 0.05605, 0.05596, 0.05595, 0.05604, 0.05622, 0.05647, 0.05676, 0.05702, 0.05712, 0.05713, 0.05787, 0.05785, 0.05772, 0.05744, 0.05734, 0.05731, 0.05731, 0.05733, 0.05736, 0.0574, 0.05745, 0.05751, 0.05756, 0.05756, 0.05747, 0.05731, 0.05801, 0.05809, 0.05809, 0.05832, 0.05864, 0.05894, 0.05914, 0.05923, 0.0592, 0.05906, 0.05884, 0.05856, 0.05824, 0.05788, 0.05749, 0.05817, 0.05847, 0.05878, 0.05941, 0.0602, 0.06098, 0.06146, 0.06161, 0.06147, 0.06107, 0.06044, 0.05973, 0.059, 0.0583, 0.05767, 0.05832, 0.05882, 0.05945, 0.06052, 0.06193, 0.06348, 0.06438, 0.06463, 0.06431, 0.0635, 0.06225, 0.06097, 0.05977, 0.05871, 0.05784, 0.05844, 0.05912, 0.06003, 0.06151, 0.06363, 0.06668, 0.06814, 0.06845, 0.06783, 0.06641, 0.06413, 0.06215, 0.06046, 0.05906, 0.05797, 0.05854, 0.05934, 0.06043, 0.06217, 0.06468, 0.0682, 0.06991, 0.07027, 0.06956, 0.06798, 0.0657, 0.06309, 0.06098, 0.05932, 0.05807, 0.05859, 0.05946, 0.0606, 0.06241, 0.06495, 0.06842, 0.07016, 0.07056, 0.06987, 0.06832, 0.06614, 0.06361, 0.06123, 0.05945, 0.05812, 0.05861, 0.05946, 0.06055, 0.06221, 0.06448, 0.06751, 0.06921, 0.06965, 0.06906, 0.06767, 0.06569, 0.06328, 0.06116, 0.05944, 0.05812, 0.0586, 0.05937, 0.0603, 0.06168, 0.06343, 0.06543, 0.06727, 0.06785, 0.06744, 0.0663, 0.06463, 0.06262, 0.06083, 0.05929, 0.05807, 0.05854, 0.0592, 0.05992, 0.06095, 0.0622, 0.06352, 0.06468, 0.06549, 0.06529, 0.06446, 0.06313, 0.0617, 0.0603, 0.05903, 0.05797, 0.05846, 0.05898, 0.05946, 0.06016, 0.06098, 0.0618, 0.06249, 0.06292, 0.06286, 0.0624, 0.06161, 0.06066, 0.05966, 0.05868, 0.05783, 0.05837, 0.05874, 0.05899, 0.05938, 0.05985, 0.06031, 0.06069, 0.0609, 0.06088, 0.06063, 0.06019, 0.05962, 0.05896, 0.05829, 0.05766, 0.05825, 0.05848, 0.05856, 0.05868, 0.05886, 0.05905, 0.05919, 0.05926, 0.05924, 0.05912, 0.05891, 0.05863, 0.05827, 0.05788, 0.05748, 0.05814, 0.05825, 0.05822, 0.05811, 0.05806, 0.05802, 0.05799, 0.05795, 0.05792, 0.05788, 0.05783, 0.05774, 0.05763, 0.05748, 0.05729, 0.05802, 0.05802, 0.05791, 0.05768, 0.05748, 0.05726, 0.05709, 0.05697, 0.05692, 0.05691, 0.05695, 0.05701, 0.05707, 0.05711, 0.05711, 0.05707, 0.0579, 0.05782, 0.05766, 0.05743, 0.05717, 0.05682, 0.05655, 0.05634, 0.05625, 0.05625, 0.05632, 0.05645, 0.05661, 0.05679, 0.05694, 0.05779, 0.05764, 0.05745, 0.05722, 0.05697, 0.05669, 0.05642, 0.05608, 0.05593, 0.0559, 0.05594, 0.05608, 0.05628, 0.05653, 0.05679, 0.05768, 0.05748, 0.05726, 0.05704, 0.05681, 0.05658, 0.05636, 0.05615, 0.05601, 0.05592, 0.05581, 0.0559, 0.05608, 0.05634, 0.05666, 0.05759, 0.05734, 0.0571, 0.05688, 0.05667, 0.05647, 0.0563, 0.05614, 0.05603, 0.05595, 0.0559, 0.05593, 0.05599, 0.05622, 0.05656, 0.0575, 0.05721, 0.05695, 0.05673, 0.05654, 0.05637, 0.05622, 0.0561, 0.05601, 0.05595, 0.05593, 0.05595, 0.05601, 0.05615, 0.05649, 0.05742, 0.05709, 0.05682, 0.05659, 0.0564, 0.05625, 0.05613, 0.05603, 0.05597, 0.05593, 0.05592, 0.05595, 0.05602, 0.05613, 0.05644, 0.05736, 0.05699, 0.05669, 0.05645, 0.05626, 0.05612, 0.05601, 0.05594, 0.05589, 0.05587, 0.05589, 0.05593, 0.05602, 0.05615, 0.05641, 0.0573, 0.0569, 0.05656, 0.05631, 0.05611, 0.05597, 0.05587, 0.05581, 0.05578, 0.05579, 0.05583, 0.05591, 0.05602, 0.05617, 0.0564, 0.05727, 0.05681, 0.05644, 0.05615, 0.05594, 0.05579, 0.05569, 0.05565, 0.05565, 0.05569, 0.05576, 0.05587, 0.05601, 0.05619, 0.05641, 0.05724, 0.05675, 0.05632, 0.05599, 0.05573, 0.05556, 0.05547, 0.05544, 0.05547, 0.05555, 0.05567, 0.05583, 0.05601, 0.05622, 0.05644, 0.05724, 0.0567, 0.05621, 0.05581, 0.05549, 0.05529, 0.05518, 0.05518, 0.05526, 0.05539, 0.05558, 0.05579, 0.05602, 0.05626, 0.05648, 0.05725, 0.05668, 0.05562, 0.05493, 0.05521, 0.05576, 0.05605, 0.05631, 0.05654]): _vg.add([_i], _w, 'REPLACE')
_vg = ob_cube.vertex_groups.new(name='Bone.008')
_vg = ob_cube.vertex_groups.new(name='Bone.003')
for _i, _w in zip([1, 3, 6, 7, 8, 9, 13, 14, 15, 16, 17, 18, 19, 22, 24, 25, 26, 27, 32], [0.1361, 0.1853, 0.6465, 0.115, 0.9091, 0.08345, 0.3204, 0.06986, 0.8815, 0.9691, 0.2269, 0.1408, 0.8284, 0.01922, 0.5974, 0.8171, 0.05177, 0.03054, 0.02928]): _vg.add([_i], _w, 'REPLACE')
_vg = ob_cube.vertex_groups.new(name='Bone.006')
for _i, _w in zip([1, 6, 9, 12, 13, 14, 15, 17, 18, 19, 20, 21, 22, 23, 24], [0.03192, 0.255, 0.01436, 0.9798, 0.675, 0.9284, 0.1173, 0.7525, 0.8407, 0.1491, 0.9914, 0.9952, 0.9621, 0.973, 0.2312]): _vg.add([_i], _w, 'REPLACE')
_vg = ob_cube.vertex_groups.new(name='Bone.004')
_vg = ob_cube.vertex_groups.new(name='Bone.005')
_m = ob_cube.modifiers.new('Mirror', 'MIRROR')
_m.merge_threshold = 0.51
_m = ob_cube.modifiers.new('Subdivision', 'SUBSURF')
_m.levels = 2
_m = ob_cube.modifiers.new('Armature', 'ARMATURE')
_m.object = ob_armature
ob_light.location = (4.076, 1.005, 5.904)
ob_light.rotation_euler = (0.6503, 0.05522, 1.866)
ob_light.lock_rotations_4d = False
ob_light.empty_display_type = 'ARROWS'
ob_light.color = (0.0, 0.0, 0.0, 0.0)
ob_light.lineart.crease_threshold = 0.0
ob_camera.location = (7.359, -6.926, 4.958)
ob_camera.rotation_euler = (1.109, 0.0, 0.8149)
ob_camera.lock_rotations_4d = False
ob_camera.empty_display_type = 'ARROWS'
ob_camera.color = (0.0, 0.0, 0.0, 0.0)
ob_camera.display_type = 'WIRE'
ob_camera.lineart.crease_threshold = 0.0
ob_empty.location = (0.0, -7.708, 0.0)
ob_empty.rotation_euler = (1.571, -0.0, 3.142)
ob_empty.empty_display_type = 'IMAGE'
ob_empty.empty_display_size = 9.615
ob_empty.empty_image_offset = (-0.5, -0.26)
ob_armature.location = (0.2399, -4.174e-07, 1.427)
ob_armature.scale = (1.846, 1.846, 1.846)
ob_armature_001.location = (0.1594, 0.02455, 1.403)
ob_armature_001.scale = (1.846, 1.846, 1.846)

# ---- collection membership
col_collection.objects.link(ob_cube)
col_collection.objects.link(ob_light)
col_collection.objects.link(ob_camera)
col_collection.objects.link(ob_empty)
col_collection.objects.link(ob_armature)
col_backup.objects.link(ob_armature_001)
def _layer_coll(name, lc=None):
    lc = lc or bpy.context.view_layer.layer_collection
    for c in lc.children:
        if c.name == name: return c
        r = _layer_coll(name, c)
        if r: return r
_layer_coll('backup').exclude = True

# ---- scene / render settings (as saved in the file)
scene.camera = ob_camera
scene.frame_start = 1; scene.frame_end = 250; scene.frame_set(1)
scene.render.engine = 'BLENDER_EEVEE_NEXT'
scene.cycles.sampling_pattern = 'TABULATED_SOBOL'
scene.cycles.use_light_tree = False
scene.view_settings.view_transform = 'Filmic'
bpy.context.view_layer.update()
